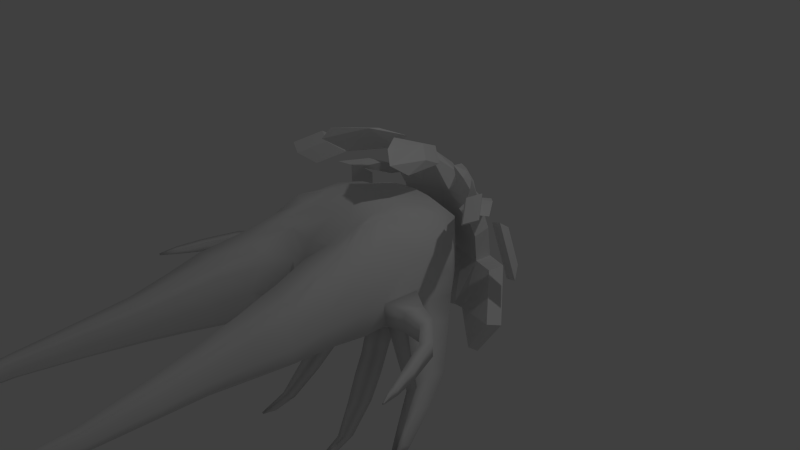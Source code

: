 # Source: Wisp.blend  (saved by Blender 2.75.0; exported with 4.5.12 LTS)
import bpy
from mathutils import Matrix  # noqa: F401  (used for matrix-valued properties, if any)

bpy.ops.wm.read_factory_settings(use_empty=True)
scene = bpy.context.scene
scene.name = 'Scene'

# ---- collections
col_collection_1 = bpy.data.collections.new('Collection 1'); scene.collection.children.link(col_collection_1)

# ---- materials (node trees are filled in below, after node groups)
mat_material = bpy.data.materials.new('Material')
mat_material.alpha_threshold = 0.0
mat_material.use_transparent_shadow = False
mat_material.roughness = 0.5
mat_material.line_color = (0.0, 0.0, 0.0, 1.0)

# ---- material node trees

# ---- world
world_world = bpy.data.worlds.new('World'); scene.world = world_world
world_world.color = (0.05088, 0.05088, 0.05088)
world_world.use_sun_shadow = False
world_world.sun_shadow_jitter_overblur = 0.0
world_world.cycles.sampling_method = 'MANUAL'
world_world.cycles.sample_map_resolution = 256

# ---- cameras
cam_camera = bpy.data.cameras.new('Camera')
cam_camera.clip_end = 100.0
cam_camera.lens = 35.0
cam_camera.sensor_width = 32.0
cam_camera.sensor_height = 18.0
cam_camera.ortho_scale = 7.314
cam_camera.dof.focus_distance = 0.0
cam_camera.dof.aperture_fstop = 128.0

# ---- lights
light_lamp = bpy.data.lights.new('Lamp', 'POINT')
light_lamp.transmission_factor = 0.0
light_lamp.cutoff_distance = 30.0
light_lamp.energy = 100.0
light_lamp.shadow_buffer_clip_start = 1.001
light_lamp.shadow_soft_size = 0.1
light_lamp.shadow_maximum_resolution = 0.006
light_lamp.use_absolute_resolution = True
light_lamp.cycles.use_multiple_importance_sampling = False

# ---- meshes
me_cube = bpy.data.meshes.new('Cube')
me_cube.from_pydata([(-0.5327, -0.2564, -0.7461), (-0.5327, 0.2564, -0.7622), (-0.2174, 0.7123, -0.68), (-0.3392, -1.0, -0.3811), (-0.2531, 0.7299, 0.6765), (-0.3333, -1.0, 0.6215), (-0.2149, 0.3333, -0.8497), (-1.0, -0.4032, -0.3097), (-1.074, -0.281, 0.03262), (-1.0, -0.4032, 0.3097), (-1.0, 0.4032, -0.3097), (-1.0, 0.4032, 0.0), (-1.0, 0.4032, 0.3097), (-0.195, 1.0, -0.5), (-0.2718, 1.0, 0.0), (-0.2729, 1.0, 0.3674), (-0.7249, 0.7433, -0.3097), (-0.7249, 0.7433, 0.0), (-0.7249, 0.7433, 0.195), (-0.151, -1.153, 0.2916), (-0.1452, -1.251, 0.03987), (-0.3358, -1.153, -0.2902), (-0.2149, -0.3333, -0.8225), (-0.2531, 0.3333, 0.7935), (-0.2531, -0.3333, 0.904), (-0.5651, -0.4032, 0.8484), (-0.6566, 0.4032, 0.6959), (-0.658, -1.003, 0.6963), (-0.6165, 0.6421, 0.5523), (-1.002, -1.025, -0.3019), (-0.5975, 0.6596, -0.5894), (-0.5327, -0.8842, -0.5397), (-1.002, -1.025, 0.0), (-1.0, -1.031, 0.3097), (-0.5191, -1.914, -0.4405), (-0.4156, -1.809, 0.452), (-0.9619, -2.032, -0.216), (-0.6605, -1.793, -0.4767), (-0.9684, -2.039, -0.03755), (-0.9657, -2.035, 0.1409), (-0.8445, -2.015, 0.4497), (-0.5703, -2.951, 0.2619), (-0.3595, -2.053, 0.3315), (-0.3785, -2.219, 0.0), (-0.4644, -2.066, -0.3315), (-0.622, -2.959, -0.2656), (-0.8735, -2.963, -0.1329), (-0.7106, -2.957, -0.287), (-0.8776, -2.968, -0.02743), (-0.8759, -2.965, 0.07803), (-0.8047, -2.95, 0.2606), (-0.521, -2.956, 0.1907), (-0.5228, -2.969, -0.005242), (-0.5807, -2.965, -0.2011), (-0.7472, -4.345, 0.1167), (-0.7796, -4.346, -0.132), (-0.8974, -4.332, -0.06944), (-0.8229, -4.338, -0.1421), (-0.8974, -4.335, -0.01971), (-0.8952, -4.334, 0.03002), (-0.8601, -4.329, 0.1161), (-0.7232, -4.353, 0.08313), (-0.7249, -4.362, -0.009246), (-0.7575, -4.354, -0.1016), (-0.6997, -5.401, 0.03228), (-0.7012, -5.442, -0.05563), (-0.7484, -5.442, -0.03315), (-0.719, -5.442, -0.05925), (-0.7478, -5.442, -0.01529), (-0.7472, -5.442, 0.002567), (-0.7451, -5.398, 0.03205), (-0.6785, -5.442, 0.02164), (-0.6778, -5.443, -0.01154), (-0.6915, -5.443, -0.04471), (-0.739, -4.981, 0.07521), (-0.7213, -4.986, 0.05238), (-0.7218, -4.991, -0.01039), (-0.7467, -4.985, -0.07317), (-0.7952, -4.973, -0.1007), (-0.8477, -4.966, -0.0513), (-0.8469, -4.968, -0.0175), (-0.8207, -4.966, 0.07478), (-0.8452, -4.967, 0.01629), (-0.7636, -4.98, -0.09383), (-0.6571, -3.587, 0.1893), (-0.6201, -3.595, 0.1369), (-0.6242, -3.611, -0.007244), (-0.6709, -3.604, -0.1514), (-0.7696, -3.588, -0.2145), (-0.8898, -3.589, -0.1012), (-0.834, -3.577, 0.1883), (-0.8897, -3.592, 0.05402), (-0.8922, -3.595, -0.02357), (-0.7027, -3.594, -0.1988), (-0.5072, -2.353, 0.3569), (-0.443, -2.49, 0.2611), (-0.9112, -2.486, 0.1095), (-0.8171, -2.467, 0.3551), (-0.4509, -2.585, -0.002621), (-0.5747, -2.416, -0.3531), (-0.6931, -2.347, -0.3819), (-0.908, -2.483, -0.1744), (-0.9133, -2.489, -0.03249), (-0.5225, -2.502, -0.2663), (-0.7142, -5.257, 0.05446), (-0.6995, -5.263, -0.01096), (-0.7579, -5.251, -0.07996), (-0.7788, -5.246, 0.05413), (-0.7975, -5.246, 0.009429), (-0.7327, -5.256, -0.07473), (-0.6999, -5.26, 0.03701), (-0.7191, -5.259, -0.05894), (-0.7993, -5.245, -0.04222), (-0.7986, -5.246, -0.0164), (-0.3418, -1.348, 0.5676), (-0.5692, -1.273, -0.526), (-0.9607, -1.463, -0.01877), (-0.9578, -1.459, -0.2628), (-0.9586, -1.46, 0.2253), (-0.2933, -1.69, 0.0), (-0.2681, -1.553, 0.3315), (-0.3895, -1.56, -0.3315), (-0.4316, -1.395, -0.4225), (-0.7287, -1.431, 0.573), (-0.3333, -0.6667, 0.7798), (-0.2615, -0.6667, -0.4825), (-0.6115, -0.703, 0.8645), (-1.0, -0.7171, -0.3027), (-0.5327, -0.5703, -0.6237), (-1.0, -0.7171, 0.3097), (-1.0, -0.7171, 0.0), (-0.4492, 0.3683, 0.7418), (-0.433, -0.2949, -0.7581), (-0.4353, 0.7016, 0.6572), (-0.5, 1.0, 0.0), (-0.5, 1.0, -0.4048), (-0.4709, 1.0, 0.2654), (-0.433, 0.2949, -0.7821), (-0.4492, -0.3683, 0.8729), (-0.4956, -1.001, 0.6898), (-0.4246, 0.686, -0.6347), (-0.4649, -0.9421, -0.4141), (-0.6395, -1.918, 0.4508), (-0.5903, -1.854, -0.4586), (-0.6913, -2.957, 0.2612), (-0.6669, -2.959, -0.2763), (-0.8052, -4.341, 0.1164), (-0.8015, -4.343, -0.1371), (-0.7246, -5.388, 0.04173), (-0.7101, -5.442, -0.05744), (-0.7795, -4.977, -0.09725), (-0.7805, -4.976, 0.075), (-0.7368, -3.592, -0.2067), (-0.7494, -3.589, 0.1888), (-0.6666, -2.417, 0.356), (-0.6342, -2.383, -0.3675), (-0.7454, -5.253, -0.07735), (-0.7468, -5.253, 0.0543), (-0.4969, -1.332, -0.4753), (-0.5368, -1.391, 0.5703), (-0.449, -0.6185, -0.5431), (-0.4724, -0.6848, 0.7896), (-0.7056, -5.466, 0.02022), (-0.711, -5.472, -0.03893), (-0.5992, -5.738, -0.01341), (-1.62, -1.239, -1.558), (-1.62, -1.097, -1.562), (-1.75, -1.28, -1.436), (-1.75, -1.056, -1.436), (-1.15, -0.4832, -0.535), (-1.301, -0.5626, -0.7604), (-1.45, -0.6444, -0.9857), (-1.6, -0.9614, -1.211), (-1.403, -0.906, -1.395), (-1.185, -0.5609, -1.233), (-0.9678, -0.4587, -1.071), (-0.7502, -0.3576, -0.9084), (-1.403, -0.6332, -1.402), (-1.185, -0.2693, -1.242), (-0.9678, -0.09407, -1.082), (-0.7502, 0.08118, -0.9221), (-1.6, -0.5557, -1.211), (-1.45, -0.1861, -0.9857), (-1.3, 0.01031, -0.7604), (-1.15, 0.2068, -0.535), (-2.209, -1.835, -0.165), (-2.209, -1.835, -0.1414), (-2.201, -1.855, -0.1645), (-2.201, -1.855, -0.1414), (-1.334, -0.4213, -0.01865), (-1.556, -0.497, -0.03731), (-1.88, -0.813, -0.05735), (-2.164, -1.606, -0.1077), (-2.101, -1.646, -0.1192), (-1.801, -0.9531, -0.06706), (-1.58, -0.7163, -0.03731), (-1.277, -0.6761, -0.01865), (-1.26, -0.4213, -0.2906), (-1.556, -0.497, -0.2715), (-1.88, -0.8128, -0.251), (-2.164, -1.606, -0.1995), (-1.277, -0.676, -0.2845), (-1.58, -0.7164, -0.2662), (-1.801, -0.9535, -0.2371), (-2.101, -1.646, -0.1862), (-2.064, -1.27, -0.08252), (-1.966, -1.328, -0.09314), (-2.064, -1.27, -0.2253), (-1.966, -1.328, -0.2117), (-0.24, 0.8879, 0.5337), (-0.2266, -1.076, 0.4429), (-0.8482, 0.4032, 0.4757), (-0.7825, -0.4032, 0.619), (-0.622, 0.8433, 0.473), (-0.9051, -2.025, 0.2953), (-0.829, -1.017, 0.503), (-0.3876, -1.931, 0.3917), (-0.8403, -2.958, 0.1693), (-0.5457, -2.953, 0.2263), (-0.8777, -4.331, 0.07305), (-0.7352, -4.349, 0.09992), (-0.7462, -5.42, 0.01731), (-0.6891, -5.422, 0.02696), (-0.833, -4.967, 0.04554), (-0.7301, -4.984, 0.0638), (-0.8619, -3.585, 0.1212), (-0.6386, -3.591, 0.1631), (-0.8641, -2.476, 0.2323), (-0.4751, -2.421, 0.309), (-0.7881, -5.246, 0.03178), (-0.7071, -5.258, 0.04574), (-0.8436, -1.446, 0.3991), (-0.305, -1.45, 0.4495), (-0.8058, -0.7101, 0.5871), (-0.7151, -5.427, 0.03098), (-0.443, 0.87, 0.4801), (-0.5327, 2.98e-07, -0.7541), (-0.2149, 1.192e-07, -0.8361), (-1.0, 2.086e-07, -0.2589), (-1.0, 2.086e-07, 0.05076), (-1.0, 2.384e-07, 0.3604), (-0.2531, -1.192e-07, 0.8895), (-0.6566, 2.384e-07, 0.8057), (-0.4492, 5.96e-08, 0.8451), (-0.433, 2.384e-07, -0.7701), (-1.62, -1.168, -1.56), (-1.75, -1.168, -1.386), (-1.15, -0.1382, -0.4843), (-1.3, -0.2762, -0.7096), (-1.45, -0.4153, -0.935), (-1.6, -0.7586, -1.16), (-0.7502, -0.1382, -0.9153), (-0.9678, -0.2764, -1.076), (-1.185, -0.4151, -1.238), (-1.403, -0.7696, -1.399), (-0.8482, 2.384e-07, 0.5592), (-0.3508, -1.047, -0.3023), (-0.7627, -0.275, -0.5293), (-0.7627, 0.4063, -0.5376), (0.02835, 0.9501, -0.5928), (-0.2235, 0.9501, -0.5928), (-0.7635, -0.9211, -0.418), (-0.6638, 0.7053, -0.4478), (-0.8096, -1.911, -0.3411), (-0.4803, -1.992, -0.3816), (-0.7901, -2.995, -0.1997), (-0.5935, -2.997, -0.2237), (-0.8608, -4.417, -0.0918), (-0.7664, -4.432, -0.1031), (-0.7302, -5.561, -0.03008), (-0.6917, -5.562, -0.03414), (-0.7525, -5.086, -0.06862), (-0.8209, -5.073, -0.06094), (-0.6819, -3.656, -0.1634), (-0.8292, -3.645, -0.1458), (-0.7988, -2.431, -0.2704), (-0.539, -2.477, -0.3027), (-0.7223, -5.37, -0.05138), (-0.7766, -5.361, -0.04551), (-0.3963, -1.462, -0.3723), (-0.7601, -1.346, -0.3908), (-0.7627, -0.5995, -0.4621), (-0.7063, -5.577, -0.03211), (-0.49, 0.9364, -0.5203), (-1.714, -1.237, -1.53), (-1.714, -1.048, -1.533), (-0.953, 0.2142, -0.7367), (-1.143, 0.02205, -0.9357), (-1.333, -0.1701, -1.135), (-1.524, -0.5492, -1.334), (-0.953, -0.3687, -0.7295), (-1.143, -0.4621, -0.9297), (-1.334, -0.5573, -1.13), (-1.524, -0.8997, -1.33), (-1.714, -1.142, -1.505), (-0.5996, -1.507, -2.081), (-0.6374, -1.494, -2.082), (-0.6374, -1.326, -2.128), (-0.5996, -1.302, -2.133), (-0.4919, -0.4643, -1.077), (-0.5509, -0.6337, -1.297), (-0.6107, -0.8352, -1.591), (-0.6386, -1.133, -1.948), (-0.5539, -1.165, -1.958), (-0.45, -0.8916, -1.623), (-0.3657, -0.6867, -1.333), (-0.294, -0.51, -1.129), (-0.4877, -0.2118, -1.072), (-0.5508, -0.4091, -1.365), (-0.6101, -0.6346, -1.648), (-0.6467, -0.9962, -1.994), (-0.2897, -0.2237, -1.131), (-0.3657, -0.4328, -1.401), (-0.4307, -0.6617, -1.67), (-0.526, -1.029, -2.016), (0.5327, -0.2564, -0.7461), (0.5327, 0.2564, -0.7622), (0.0, 0.7123, -0.68), (0.2174, 0.7123, -0.68), (0.0, -1.0, -0.43), (0.3392, -1.0, -0.3811), (0.0, 0.7299, 0.6975), (0.2531, 0.7299, 0.6765), (0.0, -1.0, 0.5603), (0.3333, -1.0, 0.6215), (0.2149, 0.3333, -0.8497), (1.0, -0.4032, -0.3097), (1.074, -0.281, 0.03262), (1.0, -0.4032, 0.3097), (1.0, 0.4032, -0.3097), (1.0, 0.4032, 0.0), (1.0, 0.4032, 0.3097), (0.0, 1.0, -0.5), (0.0, 1.0, 0.0), (0.0, 1.0, 0.4316), (0.195, 1.0, -0.5), (0.2718, 1.0, 0.0), (0.2729, 1.0, 0.3674), (0.7249, 0.7433, -0.3097), (0.7249, 0.7433, 0.0), (0.7249, 0.7433, 0.195), (0.0, -1.153, 0.3186), (0.0, -1.247, 0.0), (0.0, -1.153, -0.3311), (0.151, -1.153, 0.2916), (0.1452, -1.251, 0.03987), (0.3358, -1.153, -0.2902), (0.2149, -0.3333, -0.8225), (0.0, 0.3333, -0.7428), (0.0, -0.3333, -0.7428), (0.0, 0.3333, 0.7935), (0.0, -0.3333, 0.9531), (0.2531, 0.3333, 0.7935), (0.2531, -0.3333, 0.904), (0.5651, -0.4032, 0.8484), (0.6566, 0.4032, 0.6959), (0.658, -1.003, 0.6963), (0.6165, 0.6421, 0.5523), (1.002, -1.025, -0.3019), (0.5975, 0.6596, -0.5894), (0.5327, -0.8842, -0.5397), (1.002, -1.025, 0.0), (1.0, -1.031, 0.3097), (0.5191, -1.914, -0.4405), (0.4156, -1.809, 0.452), (0.9619, -2.032, -0.216), (0.6605, -1.793, -0.4767), (0.9684, -2.039, -0.03755), (0.9657, -2.035, 0.1409), (0.8445, -2.015, 0.4497), (0.5703, -2.951, 0.2619), (0.3595, -2.053, 0.3315), (0.3785, -2.219, 0.0), (0.4644, -2.066, -0.3315), (0.622, -2.959, -0.2656), (0.8735, -2.963, -0.1329), (0.7106, -2.957, -0.287), (0.8776, -2.968, -0.02743), (0.8759, -2.965, 0.07803), (0.8047, -2.95, 0.2606), (0.521, -2.956, 0.1907), (0.5228, -2.969, -0.005242), (0.5807, -2.965, -0.2011), (0.7472, -4.345, 0.1167), (0.7796, -4.346, -0.132), (0.8974, -4.332, -0.06944), (0.8229, -4.338, -0.1421), (0.8974, -4.335, -0.01971), (0.8952, -4.334, 0.03002), (0.8601, -4.329, 0.1161), (0.7232, -4.353, 0.08313), (0.7249, -4.362, -0.009246), (0.7575, -4.354, -0.1016), (0.6997, -5.401, 0.03228), (0.7012, -5.442, -0.05563), (0.7484, -5.442, -0.03315), (0.719, -5.442, -0.05925), (0.7478, -5.442, -0.01529), (0.7472, -5.442, 0.002567), (0.7451, -5.398, 0.03205), (0.6785, -5.442, 0.02164), (0.6778, -5.443, -0.01154), (0.6915, -5.443, -0.04471), (0.739, -4.981, 0.07521), (0.7213, -4.986, 0.05238), (0.7218, -4.991, -0.01039), (0.7467, -4.985, -0.07317), (0.7952, -4.973, -0.1007), (0.8477, -4.966, -0.0513), (0.8469, -4.968, -0.0175), (0.8207, -4.966, 0.07478), (0.8452, -4.967, 0.01629), (0.7636, -4.98, -0.09383), (0.6571, -3.587, 0.1893), (0.6201, -3.595, 0.1369), (0.6242, -3.611, -0.007244), (0.6709, -3.604, -0.1514), (0.7696, -3.588, -0.2145), (0.8898, -3.589, -0.1012), (0.834, -3.577, 0.1883), (0.8897, -3.592, 0.05402), (0.8922, -3.595, -0.02357), (0.7027, -3.594, -0.1988), (0.5072, -2.353, 0.3569), (0.443, -2.49, 0.2611), (0.9112, -2.486, 0.1095), (0.8171, -2.467, 0.3551), (0.4509, -2.585, -0.002621), (0.5747, -2.416, -0.3531), (0.6931, -2.347, -0.3819), (0.908, -2.483, -0.1744), (0.9133, -2.489, -0.03249), (0.5225, -2.502, -0.2663), (0.7142, -5.257, 0.05446), (0.6995, -5.263, -0.01096), (0.7579, -5.251, -0.07996), (0.7788, -5.246, 0.05413), (0.7975, -5.246, 0.009429), (0.7327, -5.256, -0.07473), (0.6999, -5.26, 0.03701), (0.7191, -5.259, -0.05894), (0.7993, -5.245, -0.04222), (0.7986, -5.246, -0.0164), (0.3418, -1.348, 0.5676), (0.5692, -1.273, -0.526), (0.9607, -1.463, -0.01877), (0.9578, -1.459, -0.2628), (0.9586, -1.46, 0.2253), (0.2933, -1.69, 0.0), (0.2681, -1.553, 0.3315), (0.3895, -1.56, -0.3315), (0.4316, -1.395, -0.4225), (0.7287, -1.431, 0.573), (0.0, -0.6667, 0.7534), (0.3333, -0.6667, 0.7798), (0.0, -0.6667, -0.5705), (0.2615, -0.6667, -0.4825), (0.6115, -0.703, 0.8645), (1.0, -0.7171, -0.3027), (0.5327, -0.5703, -0.6237), (1.0, -0.7171, 0.3097), (1.0, -0.7171, 0.0), (0.4492, 0.3683, 0.7418), (0.433, -0.2949, -0.7581), (0.4353, 0.7016, 0.6572), (0.5, 1.0, 0.0), (0.5, 1.0, -0.4048), (0.4709, 1.0, 0.2654), (0.433, 0.2949, -0.7821), (0.4492, -0.3683, 0.8729), (0.4956, -1.001, 0.6898), (0.4246, 0.686, -0.6347), (0.4649, -0.9421, -0.4141), (0.6395, -1.918, 0.4508), (0.5903, -1.854, -0.4586), (0.6913, -2.957, 0.2612), (0.6669, -2.959, -0.2763), (0.8052, -4.341, 0.1164), (0.8015, -4.343, -0.1371), (0.7246, -5.388, 0.04173), (0.7101, -5.442, -0.05744), (0.7795, -4.977, -0.09725), (0.7805, -4.976, 0.075), (0.7368, -3.592, -0.2067), (0.7494, -3.589, 0.1888), (0.6666, -2.417, 0.356), (0.6342, -2.383, -0.3675), (0.7454, -5.253, -0.07735), (0.7468, -5.253, 0.0543), (0.4969, -1.332, -0.4753), (0.5368, -1.391, 0.5703), (0.449, -0.6185, -0.5431), (0.4724, -0.6848, 0.7896), (0.7056, -5.466, 0.02022), (0.711, -5.472, -0.03893), (0.5992, -5.738, -0.01341), (1.62, -1.239, -1.558), (1.62, -1.097, -1.562), (1.75, -1.28, -1.436), (1.75, -1.056, -1.436), (1.15, -0.4832, -0.535), (1.301, -0.5626, -0.7604), (1.45, -0.6444, -0.9857), (1.6, -0.9614, -1.211), (1.403, -0.906, -1.395), (1.185, -0.5609, -1.233), (0.9678, -0.4587, -1.071), (0.7502, -0.3576, -0.9084), (1.403, -0.6332, -1.402), (1.185, -0.2693, -1.242), (0.9678, -0.09407, -1.082), (0.7502, 0.08118, -0.9221), (1.6, -0.5557, -1.211), (1.45, -0.1861, -0.9857), (1.3, 0.01031, -0.7604), (1.15, 0.2068, -0.535), (2.209, -1.835, -0.165), (2.209, -1.835, -0.1414), (2.201, -1.855, -0.1645), (2.201, -1.855, -0.1414), (1.334, -0.4213, -0.01865), (1.556, -0.497, -0.03731), (1.88, -0.813, -0.05735), (2.164, -1.606, -0.1077), (2.101, -1.646, -0.1192), (1.801, -0.9531, -0.06706), (1.58, -0.7163, -0.03731), (1.277, -0.6761, -0.01865), (1.26, -0.4213, -0.2906), (1.556, -0.497, -0.2715), (1.88, -0.8128, -0.251), (2.164, -1.606, -0.1995), (1.277, -0.676, -0.2845), (1.58, -0.7164, -0.2662), (1.801, -0.9535, -0.2371), (2.101, -1.646, -0.1862), (2.064, -1.27, -0.08252), (1.966, -1.328, -0.09314), (2.064, -1.27, -0.2253), (1.966, -1.328, -0.2117), (0.0, 0.8778, 0.555), (0.24, 0.8879, 0.5337), (0.0, -1.076, 0.4007), (0.2266, -1.076, 0.4429), (0.8482, 0.4032, 0.4757), (0.7825, -0.4032, 0.619), (0.622, 0.8433, 0.473), (0.9051, -2.025, 0.2953), (0.829, -1.017, 0.503), (0.3876, -1.931, 0.3917), (0.8403, -2.958, 0.1693), (0.5457, -2.953, 0.2263), (0.8777, -4.331, 0.07305), (0.7352, -4.349, 0.09992), (0.7462, -5.42, 0.01731), (0.6891, -5.422, 0.02696), (0.833, -4.967, 0.04554), (0.7301, -4.984, 0.0638), (0.8619, -3.585, 0.1212), (0.6386, -3.591, 0.1631), (0.8641, -2.476, 0.2323), (0.4751, -2.421, 0.309), (0.7881, -5.246, 0.03178), (0.7071, -5.258, 0.04574), (0.8436, -1.446, 0.3991), (0.305, -1.45, 0.4495), (0.8058, -0.7101, 0.5871), (0.7151, -5.427, 0.03098), (0.443, 0.87, 0.4801), (0.5327, 2.98e-07, -0.7541), (0.0, 1.192e-07, -0.7428), (0.2149, 1.192e-07, -0.8361), (1.0, 2.086e-07, -0.2589), (1.0, 2.086e-07, 0.05076), (1.0, 2.384e-07, 0.3604), (0.0, -2.384e-07, 0.914), (0.2531, -1.192e-07, 0.8895), (0.6566, 2.384e-07, 0.8057), (0.4492, 5.96e-08, 0.8451), (0.433, 2.384e-07, -0.7701), (1.62, -1.168, -1.56), (1.75, -1.168, -1.386), (1.15, -0.1382, -0.4843), (1.3, -0.2762, -0.7096), (1.45, -0.4153, -0.935), (1.6, -0.7586, -1.16), (0.7502, -0.1382, -0.9153), (0.9678, -0.2764, -1.076), (1.185, -0.4151, -1.238), (1.403, -0.7696, -1.399), (0.8482, 2.384e-07, 0.5592), (0.0, -1.047, -0.376), (0.3508, -1.047, -0.3023), (0.7627, -0.275, -0.5293), (0.7627, 0.4063, -0.5376), (-0.02835, 0.9501, -0.5928), (0.2235, 0.9501, -0.5928), (0.7635, -0.9211, -0.418), (0.6638, 0.7053, -0.4478), (0.8096, -1.911, -0.3411), (0.4803, -1.992, -0.3816), (0.7901, -2.995, -0.1997), (0.5935, -2.997, -0.2237), (0.8608, -4.417, -0.0918), (0.7664, -4.432, -0.1031), (0.7302, -5.561, -0.03008), (0.6917, -5.562, -0.03414), (0.7525, -5.086, -0.06862), (0.8209, -5.073, -0.06094), (0.6819, -3.656, -0.1634), (0.8292, -3.645, -0.1458), (0.7988, -2.431, -0.2704), (0.539, -2.477, -0.3027), (0.7223, -5.37, -0.05138), (0.7766, -5.361, -0.04551), (0.3963, -1.462, -0.3723), (0.7601, -1.346, -0.3908), (0.7627, -0.5995, -0.4621), (0.7063, -5.577, -0.03211), (0.49, 0.9364, -0.5203), (1.714, -1.237, -1.53), (1.714, -1.048, -1.533), (0.953, 0.2142, -0.7367), (1.143, 0.02205, -0.9357), (1.333, -0.1701, -1.135), (1.524, -0.5492, -1.334), (0.953, -0.3687, -0.7295), (1.143, -0.4621, -0.9297), (1.334, -0.5573, -1.13), (1.524, -0.8997, -1.33), (1.714, -1.142, -1.505), (0.5996, -1.507, -2.081), (0.6374, -1.494, -2.082), (0.6374, -1.326, -2.128), (0.5996, -1.302, -2.133), (0.4919, -0.4643, -1.077), (0.5509, -0.6337, -1.297), (0.6107, -0.8352, -1.591), (0.6386, -1.133, -1.948), (0.5539, -1.165, -1.958), (0.45, -0.8916, -1.623), (0.3657, -0.6867, -1.333), (0.294, -0.51, -1.129), (0.4877, -0.2118, -1.072), (0.5508, -0.4091, -1.365), (0.6101, -0.6346, -1.648), (0.6467, -0.9962, -1.994), (0.2897, -0.2237, -1.131), (0.3657, -0.4328, -1.401), (0.4307, -0.6617, -1.67), (0.526, -1.029, -2.016)], [], [(259, 317, 2, 260), (542, 323, 5, 210), (453, 124, 5, 323), (455, 319, 3, 125), (317, 348, 6, 2), (591, 343, 21, 256), (343, 342, 20, 21), (342, 341, 19, 20), (136, 134, 17, 18), (134, 135, 16, 17), (540, 334, 15, 209), (334, 333, 14, 15), (333, 332, 13, 14), (18, 17, 11, 12), (17, 16, 10, 11), (293, 172, 167, 284), (238, 239, 11, 10), (239, 240, 12, 11), (570, 349, 22, 237), (321, 4, 23, 350), (575, 241, 24, 351), (255, 212, 25, 242), (244, 137, 6, 237), (281, 128, 31, 261), (243, 138, 24, 241), (211, 26, 28, 213), (283, 135, 13, 260), (133, 131, 23, 4), (235, 133, 4, 209), (140, 137, 1, 30), (262, 258, 10, 16), (161, 126, 27, 139), (232, 114, 35, 216), (130, 127, 29, 32), (121, 119, 43, 44), (129, 130, 32, 33), (119, 120, 42, 43), (116, 117, 36, 38), (228, 94, 41, 218), (280, 115, 37, 263), (118, 116, 38, 39), (160, 125, 3, 141), (279, 121, 44, 264), (159, 123, 40, 142), (158, 122, 34, 143), (233, 129, 33, 215), (231, 118, 39, 214), (227, 96, 49, 217), (98, 95, 51, 52), (155, 99, 45, 145), (102, 101, 46, 48), (103, 98, 52, 53), (96, 102, 48, 49), (276, 103, 53, 266), (275, 100, 47, 265), (154, 97, 50, 144), (226, 84, 54, 220), (87, 86, 62, 63), (274, 88, 57, 267), (86, 85, 61, 62), (153, 90, 60, 146), (225, 91, 59, 219), (92, 89, 56, 58), (152, 93, 55, 147), (91, 92, 58, 59), (273, 87, 63, 268), (230, 104, 64, 222), (111, 105, 72, 73), (278, 106, 67, 269), (113, 112, 66, 68), (157, 107, 70, 148), (229, 108, 69, 221), (108, 113, 68, 69), (156, 109, 65, 149), (277, 111, 73, 270), (105, 110, 71, 72), (62, 61, 75, 76), (268, 63, 77, 271), (147, 55, 83, 150), (59, 58, 80, 82), (219, 59, 82, 223), (146, 60, 81, 151), (58, 56, 79, 80), (267, 57, 78, 272), (63, 62, 76, 77), (220, 54, 74, 224), (266, 53, 87, 273), (49, 48, 92, 91), (145, 45, 93, 152), (48, 46, 89, 92), (217, 49, 91, 225), (144, 50, 90, 153), (52, 51, 85, 86), (265, 47, 88, 274), (53, 52, 86, 87), (218, 41, 84, 226), (142, 40, 97, 154), (263, 37, 100, 275), (264, 44, 103, 276), (39, 38, 102, 96), (44, 43, 98, 103), (38, 36, 101, 102), (143, 34, 99, 155), (43, 42, 95, 98), (214, 39, 96, 227), (216, 35, 94, 228), (76, 75, 110, 105), (271, 77, 111, 277), (150, 83, 109, 156), (82, 80, 113, 108), (223, 82, 108, 229), (151, 81, 107, 157), (80, 79, 112, 113), (272, 78, 106, 278), (77, 76, 105, 111), (224, 74, 104, 230), (215, 33, 118, 231), (141, 3, 122, 158), (139, 27, 123, 159), (256, 21, 121, 279), (33, 32, 116, 118), (261, 31, 115, 280), (32, 29, 117, 116), (20, 19, 120, 119), (21, 20, 119, 121), (210, 5, 114, 232), (212, 9, 129, 233), (132, 22, 125, 160), (9, 8, 130, 129), (193, 192, 186, 188), (138, 25, 126, 161), (257, 0, 128, 281), (349, 455, 125, 22), (351, 24, 124, 453), (164, 68, 66, 163), (234, 221, 69, 162), (162, 69, 68, 164), (71, 162, 164, 72), (270, 282, 149, 65), (282, 269, 67, 149), (222, 234, 162, 71), (72, 164, 163, 73), (24, 138, 161, 124), (0, 132, 160, 128), (5, 139, 159, 114), (31, 141, 158, 115), (74, 151, 157, 104), (78, 150, 156, 106), (37, 143, 155, 100), (35, 142, 154, 94), (41, 144, 153, 84), (47, 145, 152, 88), (54, 146, 151, 74), (57, 147, 150, 78), (106, 156, 149, 67), (104, 157, 148, 64), (88, 152, 147, 57), (84, 153, 146, 54), (94, 154, 144, 41), (100, 155, 145, 47), (115, 158, 143, 37), (114, 159, 142, 35), (128, 160, 141, 31), (124, 161, 139, 5), (2, 6, 137, 140), (213, 28, 133, 235), (28, 26, 131, 133), (262, 16, 135, 283), (242, 25, 138, 243), (236, 1, 137, 244), (14, 13, 135, 134), (15, 14, 134, 136), (294, 246, 168, 285), (254, 173, 165, 245), (289, 177, 166, 285), (250, 181, 168, 246), (238, 10, 184, 247), (247, 184, 183, 248), (248, 183, 182, 249), (249, 182, 181, 250), (258, 1, 180, 286), (286, 180, 179, 287), (287, 179, 178, 288), (288, 178, 177, 289), (236, 0, 176, 251), (251, 176, 175, 252), (252, 175, 174, 253), (253, 174, 173, 254), (257, 7, 169, 290), (290, 169, 170, 291), (291, 170, 171, 292), (292, 171, 172, 293), (186, 185, 187, 188), (192, 200, 185, 186), (200, 204, 187, 185), (204, 193, 188, 187), (127, 130, 196, 201), (201, 196, 195, 202), (202, 195, 194, 203), (208, 206, 193, 204), (7, 127, 201, 197), (197, 201, 202, 198), (198, 202, 203, 199), (207, 208, 204, 200), (8, 7, 197, 189), (189, 197, 198, 190), (190, 198, 199, 191), (205, 207, 200, 192), (130, 8, 189, 196), (196, 189, 190, 195), (195, 190, 191, 194), (206, 205, 192, 193), (194, 191, 205, 206), (191, 199, 207, 205), (199, 203, 208, 207), (203, 194, 206, 208), (18, 213, 235, 136), (64, 148, 234, 222), (148, 70, 221, 234), (25, 212, 233, 126), (19, 210, 232, 120), (27, 215, 231, 123), (75, 224, 230, 110), (81, 223, 229, 107), (42, 216, 228, 95), (40, 214, 227, 97), (51, 218, 226, 85), (50, 217, 225, 90), (61, 220, 224, 75), (60, 219, 223, 81), (107, 229, 221, 70), (110, 230, 222, 71), (90, 225, 219, 60), (85, 226, 220, 61), (97, 227, 217, 50), (123, 231, 214, 40), (126, 233, 215, 27), (95, 228, 218, 51), (120, 232, 216, 42), (136, 235, 209, 15), (12, 211, 213, 18), (240, 9, 212, 255), (321, 540, 209, 4), (341, 542, 210, 19), (12, 240, 255, 211), (178, 253, 254, 177), (179, 252, 253, 178), (180, 251, 252, 179), (1, 236, 251, 180), (171, 249, 250, 172), (170, 248, 249, 171), (169, 247, 248, 170), (7, 238, 247, 169), (172, 250, 246, 167), (177, 254, 245, 166), (284, 167, 246, 294), (0, 236, 244, 132), (26, 242, 243, 131), (131, 243, 241, 23), (303, 302, 296, 295), (211, 255, 242, 26), (350, 23, 241, 575), (348, 570, 237, 6), (8, 9, 240, 239), (7, 8, 239, 238), (165, 284, 294, 245), (174, 292, 293, 173), (175, 291, 292, 174), (176, 290, 291, 175), (0, 257, 290, 176), (182, 288, 289, 181), (183, 287, 288, 182), (184, 286, 287, 183), (10, 258, 286, 184), (181, 289, 285, 168), (245, 294, 285, 166), (30, 262, 283, 140), (163, 66, 269, 282), (73, 163, 282, 270), (7, 257, 281, 127), (29, 261, 280, 117), (3, 256, 279, 122), (79, 272, 278, 112), (83, 271, 277, 109), (34, 264, 276, 99), (36, 263, 275, 101), (46, 265, 274, 89), (45, 266, 273, 93), (56, 267, 272, 79), (55, 268, 271, 83), (109, 277, 270, 65), (112, 278, 269, 66), (93, 273, 268, 55), (89, 274, 267, 56), (101, 275, 265, 46), (99, 276, 266, 45), (122, 279, 264, 34), (117, 280, 263, 36), (30, 1, 258, 262), (140, 283, 260, 2), (127, 281, 261, 29), (173, 293, 284, 165), (319, 591, 256, 3), (332, 259, 260, 13), (296, 297, 298, 295), (302, 310, 297, 296), (310, 314, 298, 297), (314, 303, 295, 298), (237, 22, 306, 311), (311, 306, 305, 312), (312, 305, 304, 313), (313, 304, 303, 314), (244, 237, 311, 307), (307, 311, 312, 308), (308, 312, 313, 309), (309, 313, 314, 310), (132, 244, 307, 299), (299, 307, 308, 300), (300, 308, 309, 301), (301, 309, 310, 302), (22, 132, 299, 306), (306, 299, 300, 305), (305, 300, 301, 304), (304, 301, 302, 303), (595, 596, 318, 317), (542, 543, 324, 323), (453, 323, 324, 454), (455, 456, 320, 319), (317, 318, 325, 348), (591, 592, 346, 343), (343, 346, 345, 342), (342, 345, 344, 341), (467, 340, 339, 465), (465, 339, 338, 466), (540, 541, 337, 334), (334, 337, 336, 333), (333, 336, 335, 332), (340, 331, 330, 339), (339, 330, 329, 338), (629, 620, 498, 503), (572, 329, 330, 573), (573, 330, 331, 574), (570, 571, 347, 349), (321, 350, 352, 322), (575, 351, 353, 576), (590, 577, 354, 545), (579, 571, 325, 468), (617, 597, 360, 459), (578, 576, 353, 469), (544, 546, 357, 355), (619, 596, 335, 466), (464, 322, 352, 462), (568, 541, 322, 464), (471, 359, 316, 468), (598, 338, 329, 594), (492, 470, 356, 457), (565, 549, 364, 443), (461, 361, 358, 458), (450, 373, 372, 448), (460, 362, 361, 461), (448, 372, 371, 449), (445, 367, 365, 446), (561, 551, 370, 423), (616, 599, 366, 444), (447, 368, 367, 445), (491, 472, 320, 456), (615, 600, 373, 450), (490, 473, 369, 452), (489, 474, 363, 451), (566, 548, 362, 460), (564, 547, 368, 447), (560, 550, 378, 425), (427, 381, 380, 424), (486, 476, 374, 428), (431, 377, 375, 430), (432, 382, 381, 427), (425, 378, 377, 431), (612, 602, 382, 432), (611, 601, 376, 429), (485, 475, 379, 426), (559, 553, 383, 413), (416, 392, 391, 415), (610, 603, 386, 417), (415, 391, 390, 414), (484, 477, 389, 419), (558, 552, 388, 420), (421, 387, 385, 418), (483, 478, 384, 422), (420, 388, 387, 421), (609, 604, 392, 416), (563, 555, 393, 433), (440, 402, 401, 434), (614, 605, 396, 435), (442, 397, 395, 441), (488, 479, 399, 436), (562, 554, 398, 437), (437, 398, 397, 442), (487, 480, 394, 438), (613, 606, 402, 440), (434, 401, 400, 439), (391, 405, 404, 390), (604, 607, 406, 392), (478, 481, 412, 384), (388, 411, 409, 387), (552, 556, 411, 388), (477, 482, 410, 389), (387, 409, 408, 385), (603, 608, 407, 386), (392, 406, 405, 391), (553, 557, 403, 383), (602, 609, 416, 382), (378, 420, 421, 377), (476, 483, 422, 374), (377, 421, 418, 375), (550, 558, 420, 378), (475, 484, 419, 379), (381, 415, 414, 380), (601, 610, 417, 376), (382, 416, 415, 381), (551, 559, 413, 370), (473, 485, 426, 369), (599, 611, 429, 366), (600, 612, 432, 373), (368, 425, 431, 367), (373, 432, 427, 372), (367, 431, 430, 365), (474, 486, 428, 363), (372, 427, 424, 371), (547, 560, 425, 368), (549, 561, 423, 364), (405, 434, 439, 404), (607, 613, 440, 406), (481, 487, 438, 412), (411, 437, 442, 409), (556, 562, 437, 411), (482, 488, 436, 410), (409, 442, 441, 408), (608, 614, 435, 407), (406, 440, 434, 405), (557, 563, 433, 403), (548, 564, 447, 362), (472, 489, 451, 320), (470, 490, 452, 356), (592, 615, 450, 346), (362, 447, 445, 361), (597, 616, 444, 360), (361, 445, 446, 358), (345, 448, 449, 344), (346, 450, 448, 345), (543, 565, 443, 324), (545, 566, 460, 328), (463, 491, 456, 347), (328, 460, 461, 327), (524, 519, 517, 523), (469, 492, 457, 354), (593, 617, 459, 315), (349, 347, 456, 455), (351, 453, 454, 353), (495, 494, 395, 397), (567, 493, 398, 554), (493, 495, 397, 398), (400, 401, 495, 493), (606, 394, 480, 618), (618, 480, 396, 605), (555, 400, 493, 567), (401, 402, 494, 495), (353, 454, 492, 469), (315, 459, 491, 463), (324, 443, 490, 470), (360, 444, 489, 472), (403, 433, 488, 482), (407, 435, 487, 481), (366, 429, 486, 474), (364, 423, 485, 473), (370, 413, 484, 475), (376, 417, 483, 476), (383, 403, 482, 477), (386, 407, 481, 478), (435, 396, 480, 487), (433, 393, 479, 488), (417, 386, 478, 483), (413, 383, 477, 484), (423, 370, 475, 485), (429, 376, 476, 486), (444, 366, 474, 489), (443, 364, 473, 490), (459, 360, 472, 491), (454, 324, 470, 492), (318, 471, 468, 325), (546, 568, 464, 357), (357, 464, 462, 355), (598, 619, 466, 338), (577, 578, 469, 354), (569, 579, 468, 316), (336, 465, 466, 335), (337, 467, 465, 336), (630, 621, 499, 581), (589, 580, 496, 504), (625, 621, 497, 508), (585, 581, 499, 512), (572, 582, 515, 329), (582, 583, 514, 515), (583, 584, 513, 514), (584, 585, 512, 513), (594, 622, 511, 316), (622, 623, 510, 511), (623, 624, 509, 510), (624, 625, 508, 509), (569, 586, 507, 315), (586, 587, 506, 507), (587, 588, 505, 506), (588, 589, 504, 505), (593, 626, 500, 326), (626, 627, 501, 500), (627, 628, 502, 501), (628, 629, 503, 502), (517, 519, 518, 516), (523, 517, 516, 531), (531, 516, 518, 535), (535, 518, 519, 524), (458, 532, 527, 461), (532, 533, 526, 527), (533, 534, 525, 526), (539, 535, 524, 537), (326, 528, 532, 458), (528, 529, 533, 532), (529, 530, 534, 533), (538, 531, 535, 539), (327, 520, 528, 326), (520, 521, 529, 528), (521, 522, 530, 529), (536, 523, 531, 538), (461, 527, 520, 327), (527, 526, 521, 520), (526, 525, 522, 521), (537, 524, 523, 536), (525, 537, 536, 522), (522, 536, 538, 530), (530, 538, 539, 534), (534, 539, 537, 525), (340, 467, 568, 546), (393, 555, 567, 479), (479, 567, 554, 399), (354, 457, 566, 545), (344, 449, 565, 543), (356, 452, 564, 548), (404, 439, 563, 557), (410, 436, 562, 556), (371, 424, 561, 549), (369, 426, 560, 547), (380, 414, 559, 551), (379, 419, 558, 550), (390, 404, 557, 553), (389, 410, 556, 552), (436, 399, 554, 562), (439, 400, 555, 563), (419, 389, 552, 558), (414, 390, 553, 559), (426, 379, 550, 560), (452, 369, 547, 564), (457, 356, 548, 566), (424, 380, 551, 561), (449, 371, 549, 565), (467, 337, 541, 568), (331, 340, 546, 544), (574, 590, 545, 328), (321, 322, 541, 540), (341, 344, 543, 542), (331, 544, 590, 574), (509, 508, 589, 588), (510, 509, 588, 587), (511, 510, 587, 586), (316, 511, 586, 569), (502, 503, 585, 584), (501, 502, 584, 583), (500, 501, 583, 582), (326, 500, 582, 572), (503, 498, 581, 585), (508, 497, 580, 589), (620, 630, 581, 498), (315, 463, 579, 569), (355, 462, 578, 577), (462, 352, 576, 578), (639, 631, 632, 638), (544, 355, 577, 590), (350, 575, 576, 352), (348, 325, 571, 570), (327, 573, 574, 328), (326, 572, 573, 327), (496, 580, 630, 620), (505, 504, 629, 628), (506, 505, 628, 627), (507, 506, 627, 626), (315, 507, 626, 593), (513, 512, 625, 624), (514, 513, 624, 623), (515, 514, 623, 622), (329, 515, 622, 594), (512, 499, 621, 625), (580, 497, 621, 630), (359, 471, 619, 598), (494, 618, 605, 395), (402, 606, 618, 494), (326, 458, 617, 593), (358, 446, 616, 597), (320, 451, 615, 592), (408, 441, 614, 608), (412, 438, 613, 607), (363, 428, 612, 600), (365, 430, 611, 599), (375, 418, 610, 601), (374, 422, 609, 602), (385, 408, 608, 603), (384, 412, 607, 604), (438, 394, 606, 613), (441, 395, 605, 614), (422, 384, 604, 609), (418, 385, 603, 610), (430, 375, 601, 611), (428, 374, 602, 612), (451, 363, 600, 615), (446, 365, 599, 616), (359, 598, 594, 316), (471, 318, 596, 619), (458, 358, 597, 617), (504, 496, 620, 629), (319, 320, 592, 591), (332, 335, 596, 595), (632, 631, 634, 633), (638, 632, 633, 646), (646, 633, 634, 650), (650, 634, 631, 639), (571, 647, 642, 347), (647, 648, 641, 642), (648, 649, 640, 641), (649, 650, 639, 640), (579, 643, 647, 571), (643, 644, 648, 647), (644, 645, 649, 648), (645, 646, 650, 649), (463, 635, 643, 579), (635, 636, 644, 643), (636, 637, 645, 644), (637, 638, 646, 645), (347, 642, 635, 463), (642, 641, 636, 635), (641, 640, 637, 636), (640, 639, 638, 637)])
me_cube.polygons.foreach_set('use_smooth', [True] * 648)
me_cube.materials.append(mat_material)
me_cube.use_remesh_preserve_volume = False
me_cube.use_remesh_preserve_attributes = False
me_cube.use_mirror_vertex_groups = False
me_cube.update()
me_cube_001 = bpy.data.meshes.new('Cube.001')
me_cube_001.from_pydata([(-0.679, -1.277, -0.9207), (-0.6315, -1.442, 1.187), (-0.6854, -1.075, -1.0), (-0.6433, -1.308, 1.177), (0.0, -1.124, 1.119), (0.0, -0.7879, -1.264), (0.0, -1.227, 1.102), (0.0, -1.026, -1.236), (-0.9551, -1.072, -0.3179), (-1.0, -0.8406, -0.3132), (0.0, -0.8202, -0.3179), (-1.483, -1.413, -0.7706), (-1.168, -1.491, -1.279), (-1.103, -1.602, -1.2), (-1.379, -1.574, -0.7364), (-0.472, -0.9854, -1.075), (-0.4618, -1.199, 0.8344), (-0.5024, -1.063, 1.0), (-0.4676, -1.199, -0.9866), (-0.6887, -0.7513, -0.3132), (-0.6578, -0.9935, -0.3179), (-0.7096, -1.214, 0.8126), (-0.6843, -1.162, 0.9284), (0.0, -0.9621, 0.4779), (0.0, -0.6479, 0.5938), (-0.5449, -1.135, 0.4779), (-0.56, -0.913, 0.5938), (0.0, -0.3432, -0.3251), (0.0, -0.5773, -1.14), (0.0, -0.5049, 0.4902), (-0.4446, -0.7748, -0.9739), (-0.4709, -0.5408, -0.3251), (-0.411, -0.7024, 0.4904), (-1.24, -1.158, 0.4559), (-1.346, -1.066, -0.06065), (-1.285, -1.104, -0.2906), (-1.121, -1.245, 0.5053), (-1.389, -1.25, 0.5353), (-1.495, -1.158, 0.0187), (-1.547, -1.265, -0.1513), (-1.383, -1.407, 0.6446), (-1.296, -1.648, 1.063), (-1.097, -1.732, 0.9627), (-1.281, -1.909, 1.109), (-1.456, -1.835, 1.197), (-1.539, -1.967, 0.9172), (-1.339, -2.05, 0.8172), (-1.523, -2.227, 0.9636), (-1.698, -2.154, 1.051), (0.0, -0.8911, 0.07999), (-0.6845, -1.064, 0.07999), (-0.7075, -0.8322, 0.1403), (0.0, -0.4241, 0.08258), (-0.441, -0.6216, 0.08267), (-0.2512, -0.9747, 0.8517), (-0.2338, -1.112, -1.111), (-0.3289, -0.9069, -0.3179), (-0.236, -0.8867, -1.169), (-0.2471, -1.112, 0.6264), (-0.2724, -1.049, 0.4779), (-0.28, -0.8143, 0.5938), (-0.2223, -0.6761, -1.057), (-0.2355, -0.442, -0.3251), (-0.2055, -0.6037, 0.4903), (-0.2205, -0.5228, 0.08263), (-0.3422, -0.9778, 0.07999), (-0.9212, -1.641, 0.7608), (-1.154, -1.823, 0.8323), (-0.9378, -1.464, 0.8377), (-0.8112, -1.305, 0.7749), (-0.8738, -1.104, 0.524), (-1.106, -1.286, 0.5955), (-0.8465, -0.9266, 0.6009), (-0.6865, -0.7675, 0.5381), (-0.3955, -1.455, 1.143), (-0.2536, -1.378, 1.324), (-0.3985, -1.747, 1.489), (-0.523, -1.815, 1.33), (-0.5527, -2.138, 1.234), (-0.225, -2.061, 1.61), (-0.5158, -2.43, 1.642), (-0.6207, -2.497, 1.483), (-0.6942, -1.328, 0.9997), (-0.6638, -1.223, 1.053), (0.0, -1.095, 0.7901), (0.0, -0.7941, 0.8566), (-0.5196, -1.167, 0.6562), (-0.5312, -0.9492, 0.7969), (-0.2656, -0.8505, 0.7227), (-0.2598, -1.081, 0.5522)], [], [(9, 2, 12, 11), (20, 8, 0, 18), (16, 17, 3, 1), (55, 57, 5, 7), (15, 19, 31, 30), (25, 21, 22, 26), (14, 11, 12, 13), (8, 9, 11, 14), (2, 0, 13, 12), (0, 8, 14, 13), (65, 50, 20, 56), (50, 25, 26, 51), (9, 19, 15, 2), (0, 2, 15, 18), (58, 54, 17, 16), (56, 20, 18, 55), (83, 87, 26, 22), (89, 86, 25, 59), (82, 83, 22, 21), (86, 82, 21, 25), (88, 85, 24, 60), (62, 27, 28, 61), (64, 52, 27, 62), (60, 24, 29, 63), (57, 15, 30, 61), (51, 26, 32, 53), (36, 33, 37, 40), (40, 37, 38, 39), (34, 35, 39, 38), (35, 36, 40, 39), (33, 34, 38, 37), (34, 33, 36, 35), (20, 19, 9, 8), (44, 41, 45, 48), (48, 45, 46, 47), (42, 43, 47, 46), (43, 44, 48, 47), (41, 42, 46, 45), (41, 44, 43, 42), (19, 51, 53, 31), (63, 29, 52, 64), (20, 50, 51, 19), (59, 25, 50, 65), (23, 59, 65, 49), (32, 63, 64, 53), (5, 57, 61, 28), (26, 60, 63, 32), (53, 64, 62, 31), (31, 62, 61, 30), (87, 88, 60, 26), (84, 89, 59, 23), (10, 56, 55, 7), (6, 4, 54, 58), (49, 65, 56, 10), (18, 15, 57, 55), (69, 66, 70, 73), (73, 70, 71, 72), (67, 68, 72, 71), (68, 69, 73, 72), (66, 67, 71, 70), (66, 69, 68, 67), (77, 74, 78, 81), (81, 78, 79, 80), (75, 76, 80, 79), (76, 77, 81, 80), (74, 75, 79, 78), (74, 77, 76, 75), (6, 58, 89, 84), (17, 54, 88, 87), (54, 4, 85, 88), (16, 1, 82, 86), (1, 3, 83, 82), (58, 16, 86, 89), (3, 17, 87, 83)])
me_cube_001.use_remesh_preserve_volume = False
me_cube_001.use_remesh_preserve_attributes = False
me_cube_001.use_mirror_vertex_groups = False
me_cube_001.update()
arm_mask = bpy.data.armatures.new('mask')  # bones are not reproduced

# ---- objects
ob_armature = bpy.data.objects.new('Armature', arm_mask)
ob_cube = bpy.data.objects.new('Cube', me_cube)
ob_cube_001 = bpy.data.objects.new('Cube.001', me_cube_001)
ob_lamp = bpy.data.objects.new('Lamp', light_lamp)
ob_camera = bpy.data.objects.new('Camera', cam_camera)

# ---- transforms, parenting, visibility, modifiers, constraints
ob_armature.location = (0.0, 0.0, -1.355)
ob_armature.rotation_euler = (-1.571, -0.0, 0.0)
ob_armature.show_in_front = True
ob_armature.lineart.crease_threshold = 0.0
ob_cube.parent = ob_armature
ob_cube.matrix_parent_inverse = Matrix(((1.0, 0.0, -0.0, -0.0), (0.0, -4.371e-08, -1.0, -1.355), (0.0, 1.0, -4.371e-08, -5.922e-08), (0.0, 0.0, 0.0, 1.0)))
ob_cube.location = (0.0, 0.0, 0.0)
ob_cube.lock_rotations_4d = False
ob_cube.empty_display_type = 'ARROWS'
ob_cube.lineart.crease_threshold = 0.0
_vg = ob_cube.vertex_groups.new(name='root')
_vg = ob_cube.vertex_groups.new(name='coreMain')
for _i, _w in zip([3, 4, 5, 12, 15, 18, 19, 23, 24, 25, 26, 27, 28, 114, 124, 125, 126, 131, 133, 136, 138, 139, 141, 160, 161, 209, 210, 211, 212, 213, 233, 235, 240, 241, 242, 243, 255, 256, 319, 320, 321, 322, 323, 324, 331, 334, 337, 340, 341, 342, 343, 344, 349, 350, 351, 352, 353, 354, 355, 356, 357, 443, 453, 454, 455, 456, 457, 462, 464, 467, 469, 470, 472, 491, 492, 540, 541, 542, 543, 544, 545, 546, 566, 568, 574, 575, 576, 577, 578, 590, 591, 592], [0.02392, 0.4223, 0.09024, 0.03553, 0.1726, 0.04957, 0.05613, 0.4177, 0.2068, 0.09755, 0.1567, 0.02607, 0.1664, 0.003536, 0.1533, 0.09105, 0.07171, 0.2606, 0.3387, 0.08913, 0.1317, 0.05733, 0.001793, 0.03165, 0.104, 0.2349, 0.08912, 0.08254, 0.04163, 0.1284, 0.01057, 0.165, 0.004966, 0.2556, 0.1104, 0.172, 0.05429, 0.002426, 0.2039, 0.02392, 0.4715, 0.4223, 0.2963, 0.09024, 0.03553, 0.1955, 0.1726, 0.04957, 0.1025, 0.004004, 0.07698, 0.05613, 0.03726, 0.4983, 0.3433, 0.4177, 0.2068, 0.09755, 0.1567, 0.02607, 0.1664, 0.003536, 0.3745, 0.1533, 0.2632, 0.09105, 0.07171, 0.2606, 0.3387, 0.08913, 0.1317, 0.05733, 0.001793, 0.03165, 0.104, 0.2544, 0.2349, 0.2086, 0.08912, 0.08254, 0.04163, 0.1284, 0.01057, 0.165, 0.004966, 0.3817, 0.2556, 0.1104, 0.172, 0.05429, 0.1403, 0.002426]): _vg.add([_i], _w, 'REPLACE')
_vg = ob_cube.vertex_groups.new(name='mask.001')
for _i, _w in zip([13, 14, 15, 134, 135, 136, 259, 260, 283, 332, 333, 334, 335, 336, 337, 465, 466, 467, 595, 596, 619], [0.07102, 0.2131, 0.01461, 0.07216, 0.0255, 0.01896, 0.06319, 0.04202, 0.004794, 0.0917, 0.9092, 0.05852, 0.07102, 0.2131, 0.01461, 0.07216, 0.0255, 0.01896, 0.06319, 0.04202, 0.004794]): _vg.add([_i], _w, 'REPLACE')
_vg = ob_cube.vertex_groups.new(name='core.001')
for _i, _w in zip([3, 5, 8, 9, 12, 19, 20, 21, 23, 24, 25, 26, 27, 28, 29, 31, 32, 33, 34, 35, 37, 114, 115, 116, 117, 118, 119, 120, 121, 122, 123, 124, 125, 126, 127, 128, 129, 130, 131, 132, 138, 139, 141, 142, 143, 158, 159, 160, 161, 210, 211, 212, 215, 216, 231, 232, 233, 239, 240, 241, 242, 243, 255, 256, 257, 261, 279, 280, 281, 319, 320, 323, 324, 341, 342, 343, 344, 345, 346, 349, 350, 351, 352, 353, 354, 356, 360, 443, 449, 453, 454, 455, 456, 457, 469, 470, 472, 491, 492, 542, 543, 565, 575, 576, 578, 591, 592], [0.6853, 0.5924, 0.01512, 0.204, 0.01286, 0.5527, 0.6034, 0.6473, 0.06158, 0.3968, 0.5261, 0.06267, 0.6228, 0.009784, 0.372, 0.5438, 0.3929, 0.4591, 0.01238, 0.05362, 0.03054, 0.2158, 0.2029, 0.06048, 0.07122, 0.07882, 0.057, 0.1248, 0.1239, 0.1907, 0.1443, 0.5519, 0.4397, 0.6351, 0.1113, 0.2036, 0.4702, 0.1608, 0.06447, 0.004204, 0.4897, 0.62, 0.6253, 0.006409, 0.0213, 0.1982, 0.1717, 0.2894, 0.6096, 0.539, 0.04215, 0.4947, 0.5917, 0.01695, 0.11, 0.1672, 0.6219, 0.001164, 0.07958, 0.1543, 0.1773, 0.1738, 0.1418, 0.7183, 0.02383, 0.489, 0.1737, 0.119, 0.1533, 0.301, 0.06927, 0.2608, 0.07689, 0.3502, 0.3887, 0.3777, 0.1589, 0.1493, 0.0707, 0.01883, 0.03644, 0.1933, 0.00845, 0.09857, 0.0331, 0.004235, 0.0002059, 0.02318, 0.006607, 0.2266, 0.0899, 0.1768, 0.06993, 0.02914, 0.05775, 0.03901, 0.0339, 0.01618, 0.05995, 0.2975, 0.1248, 0.01985, 0.1012, 0.05901, 0.02474, 0.3426, 0.07203]): _vg.add([_i], _w, 'REPLACE')
_vg = ob_cube.vertex_groups.new(name='core.002')
for _i, _w in zip([3, 5, 9, 19, 20, 21, 24, 25, 27, 29, 31, 32, 33, 34, 35, 36, 37, 38, 39, 40, 42, 43, 44, 94, 95, 96, 97, 98, 99, 100, 101, 102, 103, 114, 115, 116, 117, 118, 119, 120, 121, 122, 123, 124, 125, 126, 127, 128, 129, 130, 138, 139, 141, 142, 143, 154, 155, 158, 159, 160, 161, 210, 212, 214, 215, 216, 227, 228, 231, 232, 233, 256, 261, 263, 264, 275, 276, 279, 280, 281, 319, 323, 341, 342, 343, 344, 345, 453, 542, 543, 591], [0.111, 0.179, 0.04363, 0.1789, 0.1798, 0.208, 0.003013, 0.0356, 0.2317, 0.4443, 0.1475, 0.4674, 0.4359, 0.8672, 0.8938, 0.855, 0.9133, 0.8858, 0.8852, 0.8447, 0.789, 0.8341, 0.8074, 0.222, 0.1477, 0.06312, 0.11, 0.07685, 0.172, 0.1957, 0.07151, 0.05525, 0.1268, 0.7026, 0.7128, 0.9049, 0.8821, 0.8862, 0.9002, 0.8119, 0.8172, 0.7497, 0.8004, 0.06791, 0.02726, 0.08797, 0.08639, 0.03674, 0.1484, 0.1117, 0.02284, 0.2094, 0.1425, 0.8571, 0.8851, 0.1417, 0.179, 0.7328, 0.7644, 0.04747, 0.08207, 0.1917, 0.0487, 0.8673, 0.2939, 0.8363, 0.08385, 0.1879, 0.848, 0.767, 0.1183, 0.1179, 0.2272, 0.8792, 0.8383, 0.1096, 0.1402, 0.7707, 0.8215, 0.05981, 0.03197, 0.07274, 0.09196, 0.08931, 0.05807, 0.0328, 0.01853, 0.02101, 0.08875, 0.01951, 0.04203]): _vg.add([_i], _w, 'REPLACE')
_vg = ob_cube.vertex_groups.new(name='core.003')
for _i, _w in zip([34, 35, 36, 37, 38, 39, 40, 41, 42, 43, 44, 45, 46, 47, 48, 49, 50, 51, 52, 53, 84, 85, 87, 88, 89, 93, 94, 95, 96, 97, 98, 99, 100, 101, 102, 103, 121, 142, 143, 144, 145, 152, 154, 155, 214, 216, 217, 218, 226, 227, 228, 263, 264, 265, 266, 275, 276], [0.09347, 0.01389, 0.1347, 0.01439, 0.1068, 0.1066, 0.1374, 0.9646, 0.1862, 0.1615, 0.177, 0.9483, 0.9702, 0.9581, 0.9768, 0.977, 0.97, 0.9612, 0.962, 0.9476, 0.01072, 0.004408, 0.03579, 0.04737, 0.002079, 0.04768, 0.7722, 0.8477, 0.9348, 0.8872, 0.9194, 0.8262, 0.801, 0.9254, 0.9427, 0.8697, 0.005577, 0.1057, 0.06856, 0.9627, 0.9523, 0.04398, 0.8549, 0.8183, 0.1207, 0.1177, 0.9727, 0.9625, 0.006845, 0.9136, 0.8079, 0.09738, 0.1338, 0.9441, 0.9232, 0.8873, 0.8568]): _vg.add([_i], _w, 'REPLACE')
_vg = ob_cube.vertex_groups.new(name='core.004')
for _i, _w in zip([41, 45, 46, 47, 51, 52, 53, 54, 55, 56, 57, 58, 59, 60, 61, 62, 63, 77, 78, 79, 83, 84, 85, 86, 87, 88, 89, 90, 91, 92, 93, 144, 145, 146, 147, 150, 152, 153, 218, 219, 220, 225, 226, 265, 266, 267, 268, 273, 274], [0.003568, 0.0369, 0.004064, 0.01907, 0.01243, 0.01725, 0.04158, 0.9875, 0.8129, 0.8618, 0.8176, 0.9582, 0.9854, 0.996, 0.9805, 0.9561, 0.8087, 0.04348, 0.01849, 0.03559, 0.02238, 0.9698, 0.9734, 0.9847, 0.9737, 0.9652, 0.9889, 0.9754, 0.9909, 0.992, 0.9724, 0.01471, 0.03015, 0.9895, 0.8239, 0.01681, 0.9694, 0.98, 0.009506, 0.992, 0.9843, 0.9848, 0.9719, 0.05397, 0.07459, 0.6352, 0.7244, 1.002, 1.001]): _vg.add([_i], _w, 'REPLACE')
_vg = ob_cube.vertex_groups.new(name='core.005')
for _i, _w in zip([55, 56, 57, 58, 62, 63, 64, 65, 66, 67, 68, 69, 70, 71, 72, 73, 74, 75, 76, 77, 78, 79, 80, 81, 82, 83, 104, 105, 106, 107, 108, 109, 110, 111, 112, 113, 147, 148, 149, 150, 151, 156, 157, 162, 163, 164, 221, 222, 223, 224, 229, 230, 234, 267, 268, 269, 270, 271, 272, 277, 278, 282], [0.1876, 0.1377, 0.1829, 0.03329, 0.03863, 0.1938, 1.0, 1.019, 1.01, 1.019, 1.005, 1.003, 1.001, 1.0, 1.0, 1.01, 0.9924, 0.9959, 0.997, 0.9537, 0.9658, 0.9572, 0.9763, 0.9837, 0.9833, 0.9639, 1.0, 1.001, 1.011, 0.9998, 1.0, 1.01, 1.0, 1.021, 1.002, 1.001, 0.1766, 1.0, 1.019, 0.9667, 0.9915, 1.01, 0.9999, 1.001, 1.009, 1.001, 1.002, 1.0, 0.9855, 0.9942, 1.0, 1.0, 1.001, 0.3653, 0.2789, 1.022, 1.025, 1.043, 1.032, 1.022, 1.018, 1.025]): _vg.add([_i], _w, 'REPLACE')
_vg = ob_cube.vertex_groups.new(name='core.006')
for _i, _w in zip([0, 3, 4, 5, 7, 8, 9, 10, 11, 12, 17, 18, 23, 24, 25, 26, 27, 28, 29, 31, 32, 33, 115, 124, 125, 126, 127, 128, 129, 130, 131, 132, 133, 136, 138, 139, 141, 160, 161, 169, 170, 176, 184, 189, 196, 197, 201, 209, 211, 212, 213, 215, 233, 235, 238, 239, 240, 241, 242, 243, 247, 248, 255, 257, 261, 280, 281, 290, 321, 350, 351, 352, 353, 453, 455, 462, 469, 575, 576, 578], [0.07544, 0.02847, 0.09246, 0.004346, 0.8685, 0.7698, 0.6248, 0.05747, 0.1831, 0.3246, 0.05366, 0.09259, 0.2351, 0.161, 0.2155, 0.4382, 0.05317, 0.2247, 0.1279, 0.1507, 0.09504, 0.07056, 0.02774, 0.07821, 0.1243, 0.1181, 0.5922, 0.3607, 0.283, 0.4988, 0.3777, 0.03913, 0.1531, 0.01517, 0.1983, 0.03078, 0.08597, 0.3006, 0.09448, 0.1946, 0.01033, 0.006474, 0.01054, 0.07297, 0.07352, 0.06402, 0.05764, 0.009663, 0.4281, 0.3124, 0.1151, 0.06316, 0.1644, 0.07198, 0.2488, 0.6195, 0.6522, 0.3491, 0.528, 0.4558, 0.1162, 0.002166, 0.6052, 0.2255, 0.1831, 0.01346, 0.5413, 0.05797, 0.04417, 0.1161, 0.09582, 0.05906, 0.05296, 0.0324, 0.03426, 0.01568, 0.011, 0.1562, 0.07328, 0.03105]): _vg.add([_i], _w, 'REPLACE')
_vg = ob_cube.vertex_groups.new(name='core.007')
for _i, _w in zip([7, 8, 9, 29, 32, 127, 129, 130, 189, 190, 191, 194, 195, 196, 197, 198, 199, 201, 202, 239, 261, 281], [0.03969, 0.1275, 0.05257, 0.01927, 0.0196, 0.1719, 0.06143, 0.2087, 0.9137, 0.9777, 0.05513, 0.00128, 0.9169, 0.8825, 0.9288, 0.9979, 0.01365, 0.9157, 0.9356, 0.02266, 0.011, 0.02666]): _vg.add([_i], _w, 'REPLACE')
_vg = ob_cube.vertex_groups.new(name='core.008')
for _i, _w in zip([191, 194, 195, 199, 202, 203], [0.9403, 0.9389, 0.07596, 0.9693, 0.06063, 0.9725]): _vg.add([_i], _w, 'REPLACE')
_vg = ob_cube.vertex_groups.new(name='core.009')
for _i, _w in zip([194, 205, 206, 207, 208], [0.01957, 0.9647, 0.9688, 0.9822, 0.9847]): _vg.add([_i], _w, 'REPLACE')
_vg = ob_cube.vertex_groups.new(name='core.010')
for _i, _w in zip([185, 186, 187, 188, 192, 193, 200, 204], [0.9996, 0.9991, 1.0, 0.9998, 0.981, 0.9903, 0.9918, 0.9957]): _vg.add([_i], _w, 'REPLACE')
_vg = ob_cube.vertex_groups.new(name='coreMain.001')
for _i, _w in zip([2, 4, 6, 13, 14, 15, 22, 28, 30, 133, 135, 136, 137, 140, 209, 213, 235, 259, 260, 283, 317, 318, 321, 322, 325, 332, 334, 335, 337, 347, 348, 349, 357, 455, 464, 466, 467, 468, 471, 540, 541, 546, 568, 570, 595, 596, 619], [0.35, 0.07009, 0.1118, 0.1378, 0.002318, 0.152, 0.005908, 0.0105, 0.04374, 0.04542, 0.04645, 0.06421, 0.02293, 0.1213, 0.149, 0.03088, 0.07082, 0.2284, 0.1618, 0.06463, 0.312, 0.1261, 0.07691, 0.07002, 0.08907, 0.2344, 0.1757, 0.1169, 0.1518, 0.005697, 0.2866, 0.1482, 0.01003, 0.01285, 0.0451, 0.02055, 0.06336, 0.001982, 0.04806, 0.1631, 0.1489, 0.03005, 0.07046, 0.2224, 0.2804, 0.1136, 0.03299]): _vg.add([_i], _w, 'REPLACE')
_vg = ob_cube.vertex_groups.new(name='coreMain.002')
for _i, _w in zip([0, 1, 2, 6, 22, 30, 31, 125, 128, 132, 137, 140, 141, 160, 176, 180, 236, 237, 244, 251, 257, 260, 281, 283, 307, 311, 317, 325, 347, 348, 349, 455, 456, 570], [0.3651, 0.2942, 0.09506, 0.5867, 0.6656, 0.0413, 0.03047, 0.09873, 0.1377, 0.6062, 0.5457, 0.08984, 0.01036, 0.1365, 0.07379, 0.07651, 0.4653, 0.8782, 0.8713, 0.1007, 0.08023, 0.01778, 0.03963, 0.001142, 0.02184, 0.05522, 0.03291, 0.04386, 0.03375, 0.1615, 0.2281, 0.07398, 0.00526, 0.2451]): _vg.add([_i], _w, 'REPLACE')
_vg = ob_cube.vertex_groups.new(name='coreMain.003')
for _i, _w in zip([0, 22, 128, 132, 160, 237, 244, 299, 300, 305, 306, 307, 308, 309, 311, 312, 313, 349], [0.06471, 0.1363, 0.004296, 0.132, 0.00746, 0.02171, 0.007986, 0.9683, 0.9457, 0.9219, 0.9583, 0.9548, 0.9747, 0.02828, 0.9377, 0.9671, 0.03171, 0.03456]): _vg.add([_i], _w, 'REPLACE')
_vg = ob_cube.vertex_groups.new(name='coreMain.004')
for _i, _w in zip([300, 301, 304, 305, 309, 310, 312, 313], [0.05193, 0.956, 0.9405, 0.07423, 0.9549, 0.01925, 0.01069, 0.9517]): _vg.add([_i], _w, 'REPLACE')
_vg = ob_cube.vertex_groups.new(name='coreMain.005')
for _i, _w in zip([295, 296, 297, 298, 302, 303, 304, 310, 314], [1.007, 1.005, 1.001, 0.9992, 0.9939, 0.9978, 0.03248, 0.9644, 0.9785]): _vg.add([_i], _w, 'REPLACE')
_vg = ob_cube.vertex_groups.new(name='coreMain.006')
for _i, _w in zip([0, 1, 2, 4, 6, 8, 9, 10, 11, 12, 13, 14, 15, 16, 17, 18, 23, 25, 26, 28, 30, 128, 131, 132, 133, 134, 135, 136, 137, 138, 140, 160, 176, 180, 184, 209, 211, 212, 213, 235, 236, 238, 239, 240, 241, 242, 243, 244, 247, 251, 255, 257, 258, 259, 260, 262, 281, 283, 286, 290, 317, 318, 321, 322, 332, 333, 334, 335, 336, 337, 348, 350, 352, 357, 462, 464, 466, 467, 540, 541, 546, 568, 575, 595, 596, 619], [0.2387, 0.5343, 0.3264, 0.1934, 0.1197, 0.03069, 0.02835, 0.7873, 0.7052, 0.5308, 0.5454, 0.6757, 0.3178, 0.9064, 0.8525, 0.7551, 0.0994, 0.005802, 0.2373, 0.4481, 0.8396, 0.08237, 0.1588, 0.08166, 0.2917, 0.8159, 0.8163, 0.6386, 0.3051, 0.003099, 0.6812, 0.03478, 0.05426, 0.09537, 0.137, 0.2532, 0.3621, 0.02861, 0.5877, 0.5063, 0.3019, 0.5066, 0.2378, 0.1662, 0.04248, 0.08431, 0.06341, 0.05498, 0.0811, 0.05492, 0.124, 0.372, 0.9025, 0.2239, 0.5522, 0.901, 0.07594, 0.7931, 0.07532, 0.05842, 0.1311, 0.05535, 0.121, 0.08742, 0.2016, 0.01959, 0.1925, 0.0909, 0.00844, 0.1556, 0.03365, 0.06097, 0.02963, 0.02031, 0.01054, 0.05735, 0.002988, 0.0655, 0.1845, 0.156, 0.03756, 0.07522, 0.01295, 0.1546, 0.07264, 0.005389]): _vg.add([_i], _w, 'REPLACE')
_vg = ob_cube.vertex_groups.new(name='coreMain.007')
for _i, _w in zip([0, 1, 7, 10, 11, 128, 132, 137, 160, 169, 170, 175, 176, 178, 179, 180, 182, 183, 184, 236, 238, 239, 244, 247, 248, 249, 251, 252, 253, 257, 258, 281, 286, 287, 288, 290, 291], [0.1712, 0.1253, 0.03703, 0.1315, 0.05239, 0.05274, 0.05771, 0.0581, 0.002755, 0.5958, 0.1765, 0.2784, 0.6706, 0.1129, 0.8274, 0.7998, 0.1426, 0.8834, 0.8155, 0.1737, 0.2076, 0.05655, 0.006848, 0.7575, 0.7896, 0.06427, 0.7738, 0.6888, 0.066, 0.1952, 0.06581, 0.04245, 0.9079, 0.9105, 0.1114, 0.6987, 0.08379]): _vg.add([_i], _w, 'REPLACE')
_vg = ob_cube.vertex_groups.new(name='coreMain.008')
for _i, _w in zip([0, 169, 170, 171, 172, 173, 174, 175, 176, 177, 178, 179, 181, 182, 183, 247, 248, 249, 250, 251, 252, 253, 254, 257, 287, 288, 289, 290, 291, 292], [0.01214, 0.1686, 0.7719, 0.8538, 0.005563, 0.002465, 0.8734, 0.6754, 0.142, 0.1675, 0.8649, 0.138, 0.7486, 0.8509, 0.08304, 0.01894, 0.1701, 0.9273, 0.2034, 0.04105, 0.2733, 0.8624, 0.08317, 0.03069, 0.07516, 0.877, 0.4951, 0.1503, 0.8984, 0.9959]): _vg.add([_i], _w, 'REPLACE')
_vg = ob_cube.vertex_groups.new(name='coreMain.009')
for _i, _w in zip([165, 166, 167, 168, 171, 172, 173, 174, 177, 181, 245, 246, 250, 253, 254, 284, 285, 289, 293, 294], [1.011, 0.9986, 1.007, 0.9953, 0.1249, 0.972, 0.9772, 0.1026, 0.8258, 0.2446, 1.008, 1.01, 0.795, 0.06811, 0.9169, 1.003, 0.9959, 0.5016, 0.9963, 1.0]): _vg.add([_i], _w, 'REPLACE')
_vg = ob_cube.vertex_groups.new(name='core.011')
for _i, _w in zip([3, 5, 19, 20, 21, 23, 24, 25, 27, 31, 114, 120, 124, 125, 126, 138, 139, 141, 160, 161, 210, 232, 241, 243, 256, 319, 320, 323, 324, 327, 328, 331, 341, 342, 343, 344, 345, 346, 349, 350, 351, 352, 353, 354, 355, 356, 357, 358, 360, 361, 362, 363, 364, 366, 443, 444, 445, 446, 447, 448, 449, 450, 451, 452, 453, 454, 455, 456, 457, 458, 459, 460, 461, 462, 463, 469, 470, 472, 473, 474, 489, 490, 491, 492, 542, 543, 544, 545, 548, 549, 564, 565, 566, 573, 574, 575, 576, 577, 578, 590, 591, 592, 593, 597, 615, 616, 617], [0.06927, 0.07689, 0.1589, 0.1493, 0.0707, 0.00845, 0.09857, 0.0331, 0.004235, 0.0002059, 0.02318, 0.006607, 0.0899, 0.06993, 0.02914, 0.05775, 0.03901, 0.0339, 0.01618, 0.05995, 0.1248, 0.01985, 0.05901, 0.02474, 0.07203, 0.301, 0.6853, 0.2608, 0.5924, 0.01512, 0.204, 0.01286, 0.3502, 0.3887, 0.3777, 0.5527, 0.6034, 0.6473, 0.01883, 0.03644, 0.1933, 0.06158, 0.3968, 0.5261, 0.06267, 0.6228, 0.009784, 0.372, 0.5438, 0.3929, 0.4591, 0.01238, 0.05362, 0.03054, 0.2158, 0.2029, 0.06048, 0.07122, 0.07882, 0.057, 0.1248, 0.1239, 0.1907, 0.1443, 0.2266, 0.5519, 0.1768, 0.4397, 0.6351, 0.1113, 0.2036, 0.4702, 0.1608, 0.06447, 0.004204, 0.4897, 0.62, 0.6253, 0.006409, 0.0213, 0.1982, 0.1717, 0.2894, 0.6096, 0.2975, 0.539, 0.04215, 0.4947, 0.5917, 0.01695, 0.11, 0.1672, 0.6219, 0.001164, 0.07958, 0.1012, 0.1543, 0.1773, 0.1738, 0.1418, 0.3426, 0.7183, 0.02383, 0.489, 0.1737, 0.119, 0.1533]): _vg.add([_i], _w, 'REPLACE')
_vg = ob_cube.vertex_groups.new(name='core.012')
for _i, _w in zip([19, 20, 210, 319, 320, 323, 324, 328, 341, 342, 343, 344, 345, 346, 353, 354, 356, 358, 360, 361, 362, 363, 364, 365, 366, 367, 368, 369, 371, 372, 373, 423, 424, 425, 426, 427, 428, 429, 430, 431, 432, 443, 444, 445, 446, 447, 448, 449, 450, 451, 452, 453, 454, 456, 457, 458, 459, 460, 461, 469, 470, 472, 473, 474, 485, 486, 489, 490, 491, 492, 542, 543, 545, 547, 548, 549, 560, 561, 564, 565, 566, 591, 592, 597, 599, 600, 611, 612, 615, 616, 617], [0.0328, 0.01853, 0.01951, 0.03197, 0.111, 0.07274, 0.179, 0.04363, 0.09196, 0.08931, 0.05807, 0.1789, 0.1798, 0.208, 0.003013, 0.0356, 0.2317, 0.4443, 0.1475, 0.4674, 0.4359, 0.8672, 0.8938, 0.855, 0.9133, 0.8858, 0.8852, 0.8447, 0.789, 0.8341, 0.8074, 0.222, 0.1477, 0.06312, 0.11, 0.07685, 0.172, 0.1957, 0.07151, 0.05525, 0.1268, 0.7026, 0.7128, 0.9049, 0.8821, 0.8862, 0.9002, 0.8119, 0.8172, 0.7497, 0.8004, 0.02101, 0.06791, 0.02726, 0.08797, 0.08639, 0.03674, 0.1484, 0.1117, 0.02284, 0.2094, 0.1425, 0.8571, 0.8851, 0.1417, 0.179, 0.7328, 0.7644, 0.04747, 0.08207, 0.08875, 0.1917, 0.0487, 0.8673, 0.2939, 0.8363, 0.08385, 0.1879, 0.848, 0.767, 0.1183, 0.04203, 0.1179, 0.2272, 0.8792, 0.8383, 0.1096, 0.1402, 0.7707, 0.8215, 0.05981]): _vg.add([_i], _w, 'REPLACE')
_vg = ob_cube.vertex_groups.new(name='core.013')
for _i, _w in zip([363, 364, 365, 366, 367, 368, 369, 370, 371, 372, 373, 374, 375, 376, 377, 378, 379, 380, 381, 382, 413, 414, 416, 417, 418, 422, 423, 424, 425, 426, 427, 428, 429, 430, 431, 432, 450, 473, 474, 475, 476, 483, 485, 486, 547, 549, 550, 551, 559, 560, 561, 599, 600, 601, 602, 611, 612], [0.09347, 0.01389, 0.1347, 0.01439, 0.1068, 0.1066, 0.1374, 0.9646, 0.1862, 0.1615, 0.177, 0.9483, 0.9702, 0.9581, 0.9768, 0.977, 0.97, 0.9612, 0.962, 0.9476, 0.01072, 0.004408, 0.03579, 0.04737, 0.002079, 0.04768, 0.7722, 0.8477, 0.9348, 0.8872, 0.9194, 0.8262, 0.801, 0.9254, 0.9427, 0.8697, 0.005577, 0.1057, 0.06856, 0.9627, 0.9523, 0.04398, 0.8549, 0.8183, 0.1207, 0.1177, 0.9727, 0.9625, 0.006845, 0.9136, 0.8079, 0.09738, 0.1338, 0.9441, 0.9232, 0.8873, 0.8568]): _vg.add([_i], _w, 'REPLACE')
_vg = ob_cube.vertex_groups.new(name='core.014')
for _i, _w in zip([370, 374, 375, 376, 380, 381, 382, 383, 384, 385, 386, 387, 388, 389, 390, 391, 392, 406, 407, 408, 412, 413, 414, 415, 416, 417, 418, 419, 420, 421, 422, 475, 476, 477, 478, 481, 483, 484, 551, 552, 553, 558, 559, 601, 602, 603, 604, 609, 610], [0.003568, 0.0369, 0.004064, 0.01907, 0.01243, 0.01725, 0.04158, 0.9875, 0.8129, 0.8618, 0.8176, 0.9582, 0.9854, 0.996, 0.9805, 0.9561, 0.8087, 0.04348, 0.01849, 0.03559, 0.02238, 0.9698, 0.9734, 0.9847, 0.9737, 0.9652, 0.9889, 0.9754, 0.9909, 0.992, 0.9724, 0.01471, 0.03015, 0.9895, 0.8239, 0.01681, 0.9694, 0.98, 0.009506, 0.992, 0.9843, 0.9848, 0.9719, 0.05397, 0.07459, 0.6352, 0.7244, 1.002, 1.001]): _vg.add([_i], _w, 'REPLACE')
_vg = ob_cube.vertex_groups.new(name='core.015')
for _i, _w in zip([384, 385, 386, 387, 391, 392, 393, 394, 395, 396, 397, 398, 399, 400, 401, 402, 403, 404, 405, 406, 407, 408, 409, 410, 411, 412, 433, 434, 435, 436, 437, 438, 439, 440, 441, 442, 478, 479, 480, 481, 482, 487, 488, 493, 494, 495, 554, 555, 556, 557, 562, 563, 567, 603, 604, 605, 606, 607, 608, 613, 614, 618], [0.1876, 0.1377, 0.1829, 0.03329, 0.03863, 0.1938, 1.0, 1.019, 1.01, 1.019, 1.005, 1.003, 1.001, 1.0, 1.0, 1.01, 0.9924, 0.9959, 0.997, 0.9537, 0.9658, 0.9572, 0.9763, 0.9837, 0.9833, 0.9639, 1.0, 1.001, 1.011, 0.9998, 1.0, 1.01, 1.0, 1.021, 1.002, 1.001, 0.1766, 1.0, 1.019, 0.9667, 0.9915, 1.01, 0.9999, 1.001, 1.009, 1.001, 1.002, 1.0, 0.9855, 0.9942, 1.0, 1.0, 1.001, 0.3653, 0.2789, 1.022, 1.025, 1.043, 1.032, 1.022, 1.018, 1.025]): _vg.add([_i], _w, 'REPLACE')
_vg = ob_cube.vertex_groups.new(name='core.016')
for _i, _w in zip([23, 24, 131, 138, 241, 243, 315, 320, 321, 322, 324, 326, 327, 328, 329, 330, 331, 339, 340, 350, 351, 352, 353, 354, 355, 356, 357, 358, 360, 361, 362, 444, 453, 454, 455, 456, 457, 458, 459, 460, 461, 462, 463, 464, 467, 469, 470, 472, 491, 492, 500, 501, 507, 515, 520, 527, 528, 532, 541, 544, 545, 546, 548, 566, 568, 572, 573, 574, 575, 576, 577, 578, 582, 583, 590, 593, 597, 616, 617, 626], [0.05906, 0.05296, 0.01568, 0.011, 0.07328, 0.03105, 0.07544, 0.02847, 0.04417, 0.09246, 0.004346, 0.8685, 0.7698, 0.6248, 0.05747, 0.1831, 0.3246, 0.05366, 0.09259, 0.1161, 0.09582, 0.2351, 0.161, 0.2155, 0.4382, 0.05317, 0.2247, 0.1279, 0.1507, 0.09504, 0.07056, 0.02774, 0.0324, 0.07821, 0.03426, 0.1243, 0.1181, 0.5922, 0.3607, 0.283, 0.4988, 0.3777, 0.03913, 0.1531, 0.01517, 0.1983, 0.03078, 0.08597, 0.3006, 0.09448, 0.1946, 0.01033, 0.006474, 0.01054, 0.07297, 0.07352, 0.06402, 0.05764, 0.009663, 0.4281, 0.3124, 0.1151, 0.06316, 0.1644, 0.07198, 0.2488, 0.6195, 0.6522, 0.1562, 0.3491, 0.528, 0.4558, 0.1162, 0.002166, 0.6052, 0.2255, 0.1831, 0.01346, 0.5413, 0.05797]): _vg.add([_i], _w, 'REPLACE')
_vg = ob_cube.vertex_groups.new(name='core.017')
for _i, _w in zip([326, 327, 328, 358, 361, 458, 460, 461, 520, 521, 522, 525, 526, 527, 528, 529, 530, 532, 533, 573, 597, 617], [0.03969, 0.1275, 0.05257, 0.01927, 0.0196, 0.1719, 0.06143, 0.2087, 0.9137, 0.9777, 0.05513, 0.00128, 0.9169, 0.8825, 0.9288, 0.9979, 0.01365, 0.9157, 0.9356, 0.02266, 0.011, 0.02666]): _vg.add([_i], _w, 'REPLACE')
_vg = ob_cube.vertex_groups.new(name='core.018')
for _i, _w in zip([522, 525, 526, 530, 533, 534], [0.9403, 0.9389, 0.07596, 0.9693, 0.06063, 0.9725]): _vg.add([_i], _w, 'REPLACE')
_vg = ob_cube.vertex_groups.new(name='core.019')
for _i, _w in zip([525, 536, 537, 538, 539], [0.01957, 0.9647, 0.9688, 0.9822, 0.9847]): _vg.add([_i], _w, 'REPLACE')
_vg = ob_cube.vertex_groups.new(name='core.020')
for _i, _w in zip([516, 517, 518, 519, 523, 524, 531, 535], [0.9996, 0.9991, 1.0, 0.9998, 0.981, 0.9903, 0.9918, 0.9957]): _vg.add([_i], _w, 'REPLACE')
_vg = ob_cube.vertex_groups.new(name='coreMain.010')
for _i, _w in zip([2, 4, 6, 13, 15, 22, 28, 133, 135, 136, 137, 140, 209, 213, 235, 259, 260, 283, 317, 318, 321, 322, 325, 332, 334, 335, 336, 337, 347, 348, 349, 357, 359, 455, 464, 466, 467, 468, 471, 540, 541, 546, 568, 570, 595, 596, 619], [0.1261, 0.07002, 0.08907, 0.1169, 0.1518, 0.005697, 0.01003, 0.0451, 0.02055, 0.06336, 0.001982, 0.04806, 0.1489, 0.03005, 0.07046, 0.2804, 0.1136, 0.03299, 0.312, 0.35, 0.07691, 0.07009, 0.1118, 0.2344, 0.1757, 0.1378, 0.002318, 0.152, 0.005908, 0.2866, 0.1482, 0.0105, 0.04374, 0.01285, 0.04542, 0.04645, 0.06421, 0.02293, 0.1213, 0.1631, 0.149, 0.03088, 0.07082, 0.2224, 0.2284, 0.1618, 0.06463]): _vg.add([_i], _w, 'REPLACE')
_vg = ob_cube.vertex_groups.new(name='coreMain.011')
for _i, _w in zip([6, 22, 125, 315, 316, 317, 318, 325, 347, 348, 349, 359, 360, 455, 456, 459, 463, 468, 471, 472, 491, 507, 511, 569, 570, 571, 579, 586, 593, 596, 617, 619, 643, 647], [0.04386, 0.03375, 0.00526, 0.3651, 0.2942, 0.03291, 0.09506, 0.5867, 0.6656, 0.1615, 0.2281, 0.0413, 0.03047, 0.07398, 0.09873, 0.1377, 0.6062, 0.5457, 0.08984, 0.01036, 0.1365, 0.07379, 0.07651, 0.4653, 0.2451, 0.8782, 0.8713, 0.1007, 0.08023, 0.01778, 0.03963, 0.001142, 0.02184, 0.05522]): _vg.add([_i], _w, 'REPLACE')
_vg = ob_cube.vertex_groups.new(name='coreMain.012')
for _i, _w in zip([315, 347, 349, 459, 463, 491, 571, 579, 635, 636, 641, 642, 643, 644, 645, 647, 648, 649], [0.06471, 0.1363, 0.03456, 0.004296, 0.132, 0.00746, 0.02171, 0.007986, 0.9683, 0.9457, 0.9219, 0.9583, 0.9548, 0.9747, 0.02828, 0.9377, 0.9671, 0.03171]): _vg.add([_i], _w, 'REPLACE')
_vg = ob_cube.vertex_groups.new(name='coreMain.013')
for _i, _w in zip([636, 637, 640, 641, 645, 646, 648, 649], [0.05193, 0.956, 0.9405, 0.07423, 0.9549, 0.01925, 0.01069, 0.9517]): _vg.add([_i], _w, 'REPLACE')
_vg = ob_cube.vertex_groups.new(name='coreMain.014')
for _i, _w in zip([631, 632, 633, 634, 638, 639, 640, 646, 650], [1.007, 1.005, 1.001, 0.9992, 0.9939, 0.9978, 0.03248, 0.9644, 0.9785]): _vg.add([_i], _w, 'REPLACE')
_vg = ob_cube.vertex_groups.new(name='coreMain.015')
for _i, _w in zip([2, 4, 13, 14, 15, 23, 28, 131, 133, 135, 136, 209, 213, 235, 259, 260, 283, 315, 316, 317, 318, 321, 322, 325, 327, 328, 329, 330, 331, 332, 333, 334, 335, 336, 337, 338, 339, 340, 348, 350, 352, 354, 355, 357, 359, 459, 462, 463, 464, 465, 466, 467, 468, 469, 471, 491, 507, 511, 515, 540, 541, 544, 545, 546, 568, 569, 572, 573, 574, 575, 576, 577, 578, 579, 582, 586, 590, 593, 594, 595, 596, 598, 617, 619, 622, 626], [0.05535, 0.08742, 0.0909, 0.00844, 0.1556, 0.02963, 0.02031, 0.01054, 0.05735, 0.002988, 0.0655, 0.156, 0.03756, 0.07522, 0.1546, 0.07264, 0.005389, 0.2387, 0.5343, 0.1311, 0.3264, 0.121, 0.1934, 0.1197, 0.03069, 0.02835, 0.7873, 0.7052, 0.5308, 0.2016, 0.01959, 0.1925, 0.5454, 0.6757, 0.3178, 0.9064, 0.8525, 0.7551, 0.03365, 0.06097, 0.0994, 0.005802, 0.2373, 0.4481, 0.8396, 0.08237, 0.1588, 0.08166, 0.2917, 0.8159, 0.8163, 0.6386, 0.3051, 0.003099, 0.6812, 0.03478, 0.05426, 0.09537, 0.137, 0.1845, 0.2532, 0.3621, 0.02861, 0.5877, 0.5063, 0.3019, 0.5066, 0.2378, 0.1662, 0.01295, 0.04248, 0.08431, 0.06341, 0.05498, 0.0811, 0.05492, 0.124, 0.372, 0.9025, 0.2239, 0.5522, 0.901, 0.07594, 0.7931, 0.07532, 0.05842]): _vg.add([_i], _w, 'REPLACE')
_vg = ob_cube.vertex_groups.new(name='coreMain.016')
for _i, _w in zip([315, 316, 326, 329, 330, 459, 463, 468, 491, 500, 501, 506, 507, 509, 510, 511, 513, 514, 515, 569, 572, 573, 579, 582, 583, 584, 586, 587, 588, 593, 594, 617, 622, 623, 624, 626, 627], [0.1712, 0.1253, 0.03703, 0.1315, 0.05239, 0.05274, 0.05771, 0.0581, 0.002755, 0.5958, 0.1765, 0.2784, 0.6706, 0.1129, 0.8274, 0.7998, 0.1426, 0.8834, 0.8155, 0.1737, 0.2076, 0.05655, 0.006848, 0.7575, 0.7896, 0.06427, 0.7738, 0.6888, 0.066, 0.1952, 0.06581, 0.04245, 0.9079, 0.9105, 0.1114, 0.6987, 0.08379]): _vg.add([_i], _w, 'REPLACE')
_vg = ob_cube.vertex_groups.new(name='coreMain.017')
for _i, _w in zip([315, 500, 501, 502, 503, 504, 505, 506, 507, 508, 509, 510, 512, 513, 514, 582, 583, 584, 585, 586, 587, 588, 589, 593, 623, 624, 625, 626, 627, 628], [0.01214, 0.1686, 0.7719, 0.8538, 0.005563, 0.002465, 0.8734, 0.6754, 0.142, 0.1675, 0.8649, 0.138, 0.7486, 0.8509, 0.08304, 0.01894, 0.1701, 0.9273, 0.2034, 0.04105, 0.2733, 0.8624, 0.08317, 0.03069, 0.07516, 0.877, 0.4951, 0.1503, 0.8984, 0.9959]): _vg.add([_i], _w, 'REPLACE')
_vg = ob_cube.vertex_groups.new(name='coreMain.018')
for _i, _w in zip([496, 497, 498, 499, 502, 503, 504, 505, 508, 512, 580, 581, 585, 588, 589, 620, 621, 625, 629, 630], [1.011, 0.9986, 1.007, 0.9953, 0.1249, 0.972, 0.9772, 0.1026, 0.8258, 0.2446, 1.008, 1.01, 0.795, 0.06811, 0.9169, 1.003, 0.9959, 0.5016, 0.9963, 1.0]): _vg.add([_i], _w, 'REPLACE')
_m = ob_cube.modifiers.new('Armature', 'ARMATURE')
_m.object = ob_armature
ob_cube_001.parent = ob_armature
ob_cube_001.matrix_parent_inverse = Matrix(((1.0, 0.0, -0.0, -0.0), (0.0, -4.371e-08, -1.0, -1.355), (0.0, 1.0, -4.371e-08, -5.922e-08), (0.0, 0.0, 0.0, 1.0)))
ob_cube_001.location = (0.0, 2.237, 0.0)
ob_cube_001.lineart.crease_threshold = 0.0
_vg = ob_cube_001.vertex_groups.new(name='root')
for _i, _w in zip([5, 28, 49], [7.153e-07, 4.333e-05, 1.192e-07]): _vg.add([_i], _w, 'REPLACE')
_vg = ob_cube_001.vertex_groups.new(name='coreMain')
for _i, _w in zip([7, 10, 14, 28, 53], [5.96e-07, 5.484e-06, 5.96e-08, 1.192e-07, 1.192e-07]): _vg.add([_i], _w, 'REPLACE')
_vg = ob_cube_001.vertex_groups.new(name='mask.001')
for _i, _w in zip([0, 1, 2, 3, 4, 5, 6, 7, 8, 9, 10, 11, 12, 13, 14, 15, 16, 17, 18, 19, 20, 21, 22, 23, 24, 25, 26, 27, 28, 29, 30, 31, 32, 33, 34, 35, 36, 37, 38, 39, 40, 41, 42, 43, 44, 45, 46, 47, 48, 49, 50, 51, 52, 53, 54, 55, 56, 57, 58, 59, 60, 61, 62, 63, 64, 65, 66, 67, 68, 69, 70, 71, 72, 73, 74, 75, 76, 77, 78, 79, 80, 81, 82, 83, 84, 85, 86, 87, 88, 89], [1.0, 1.0, 1.0, 1.0, 0.9508, 1.0, 0.9118, 0.9887, 1.0, 1.0, 1.0, 0.8, 1.0, 0.9584, 0.8, 1.0, 1.0, 1.0, 1.0, 1.0, 1.0, 0.9662, 0.8852, 1.0, 1.0, 1.0, 1.0, 1.0, 1.0, 1.0, 1.0, 1.0, 0.9978, 0.8, 0.8, 0.8, 0.6541, 0.8, 0.8, 0.8, 0.8, 0.8, 0.7979, 0.8, 0.8, 0.8, 0.7328, 0.8, 0.8, 1.0, 1.0, 1.0, 0.9989, 1.0, 1.0, 1.0, 1.0, 1.0, 1.0, 1.0, 1.0, 1.0, 1.0, 1.0, 0.9716, 1.0, 1.0, 0.7915, 0.8, 0.8, 0.7987, 0.7961, 0.5982, 0.8, 0.8669, 0.8, 0.6, 0.6, 0.8, 0.8, 0.8, 0.8, 1.0, 1.0, 1.0, 1.0, 1.0, 0.9869, 1.0, 1.0]): _vg.add([_i], _w, 'REPLACE')
_vg = ob_cube_001.vertex_groups.new(name='core.001')
for _i, _w in zip([41, 42, 43, 44, 45, 46, 47, 48], [0.111, 0.1116, 0.1114, 0.1124, 0.1266, 0.1188, 0.1163, 0.1158]): _vg.add([_i], _w, 'REPLACE')
_vg = ob_cube_001.vertex_groups.new(name='core.002')
_vg = ob_cube_001.vertex_groups.new(name='core.003')
_vg = ob_cube_001.vertex_groups.new(name='core.004')
_vg = ob_cube_001.vertex_groups.new(name='core.005')
_vg = ob_cube_001.vertex_groups.new(name='core.006')
for _i, _w in zip([41, 42, 43, 44, 45, 46, 47, 48, 66, 67, 68, 69, 70, 71, 72, 73, 74, 75, 76, 77, 78, 79, 80, 81], [0.2217, 0.2209, 0.2231, 0.2414, 0.217, 0.2164, 0.2127, 0.2088, 0.2223, 0.2655, 0.2089, 0.1914, 0.169, 0.1839, 0.1555, 0.143, 0.06785, 0.05396, 0.09873, 0.1004, 0.1255, 0.1293, 0.1785, 0.1678]): _vg.add([_i], _w, 'REPLACE')
_vg = ob_cube_001.vertex_groups.new(name='core.007')
for _i, _w in zip([41, 42, 43, 44, 45, 46, 47, 48], [0.2933, 0.2864, 0.2847, 0.27, 0.2607, 0.2671, 0.2584, 0.2495]): _vg.add([_i], _w, 'REPLACE')
_vg = ob_cube_001.vertex_groups.new(name='core.008')
for _i, _w in zip([34, 35, 38, 39, 41, 42, 43, 44, 45, 46, 47, 48, 66, 67, 68, 69, 70, 71, 72, 73, 77, 78, 79, 80, 81], [0.01044, 0.02501, 0.003312, 0.008078, 0.06935, 0.07797, 0.06738, 0.06399, 0.0624, 0.06557, 0.05996, 0.05813, 0.01724, 0.01052, 0.0122, 0.01287, 0.01357, 0.009818, 0.01299, 0.01449, 0.000288, 0.00994, 0.02542, 0.02048, 0.01744]): _vg.add([_i], _w, 'REPLACE')
_vg = ob_cube_001.vertex_groups.new(name='core.009')
_vg = ob_cube_001.vertex_groups.new(name='core.010')
_vg = ob_cube_001.vertex_groups.new(name='coreMain.001')
for _i, _w in zip([0, 1, 2, 3, 4, 6, 7, 8, 9, 10, 11, 12, 13, 14, 16, 17, 18, 19, 20, 21, 22, 23, 24, 25, 26, 27, 29, 31, 32, 33, 35, 36, 37, 38, 39, 40, 41, 42, 43, 44, 46, 47, 48, 49, 50, 51, 52, 53, 54, 55, 56, 58, 59, 60, 62, 63, 64, 65, 66, 67, 68, 69, 70, 71, 72, 73, 74, 75, 76, 77, 78, 79, 80, 81, 82, 83, 84, 85, 86, 87, 88, 89], [0.0, 0.0, 0.0, 0.0, 0.0, 0.0, 0.0, 0.0, 0.0, 0.0, 0.0, 0.0, 0.0, 0.0, 0.0, 0.0, 0.0, 0.0, 0.0, 0.0, 0.0, 0.0, 0.0, 0.0, 0.0, 0.0, 0.0, 0.0, 0.0, 0.0, 0.0, 0.0, 0.0, 0.0, 0.0, 0.0, 0.0, 0.0, 0.0, 0.0, 0.0, 0.0, 0.0, 0.0, 0.0, 0.0, 0.0, 0.0, 0.0, 0.0, 0.0, 0.0, 0.0, 0.0, 0.0, 0.0, 0.0, 0.0, 0.0, 0.0, 0.0, 0.0, 0.0, 0.0, 0.0, 0.0, 0.0, 0.0, 0.0, 0.0, 0.0, 0.0, 0.0, 0.0, 0.0, 0.0, 0.0, 0.0, 0.0, 0.0, 0.0, 0.0]): _vg.add([_i], _w, 'REPLACE')
_vg = ob_cube_001.vertex_groups.new(name='coreMain.002')
_vg = ob_cube_001.vertex_groups.new(name='coreMain.003')
_vg = ob_cube_001.vertex_groups.new(name='coreMain.004')
_vg = ob_cube_001.vertex_groups.new(name='coreMain.005')
_vg = ob_cube_001.vertex_groups.new(name='coreMain.006')
for _i, _w in zip([0, 1, 2, 3, 4, 5, 6, 7, 8, 9, 10, 11, 12, 13, 14, 15, 16, 17, 18, 19, 20, 21, 22, 23, 24, 25, 26, 27, 28, 29, 30, 31, 32, 33, 34, 35, 36, 37, 38, 39, 40, 41, 42, 43, 44, 45, 46, 47, 48, 49, 50, 51, 52, 53, 54, 55, 56, 57, 58, 59, 60, 61, 62, 63, 64, 65, 66, 67, 68, 69, 70, 71, 72, 73, 74, 75, 76, 77, 78, 79, 80, 81, 82, 83, 84, 85, 86, 87, 88, 89], [0.0, 0.0, 0.0, 0.0, 0.0, 0.0, 0.0, 0.0, 0.0, 0.0, 0.0, 0.0, 0.0, 0.09333, 0.0, 0.0, 0.0, 0.0, 0.0, 0.0, 0.0, 0.0, 0.0, 0.001455, 0.0, 0.0, 0.0, 0.0, 0.0, 0.0, 0.0, 0.0, 0.0, 0.0, 0.0, 0.0, 0.0, 0.0, 0.0, 0.0, 0.0, 0.0, 0.0, 0.0, 0.0, 0.0, 0.0, 0.0, 0.0, 0.0, 0.0, 0.0, 0.0, 0.0, 0.0, 0.0, 0.0, 0.0, 0.0, 0.02668, 0.0, 0.0, 0.0, 0.0, 0.0, 0.0, 0.0, 0.0, 0.0, 0.0, 0.0, 0.0, 0.0, 0.0, 0.0, 0.0, 0.0, 0.0, 0.0, 0.0, 0.0, 0.0, 0.0, 0.0, 0.02132, 0.0, 0.02703, 0.0, 0.0, 0.03288]): _vg.add([_i], _w, 'REPLACE')
_vg = ob_cube_001.vertex_groups.new(name='coreMain.007')
for _i, _w in zip([0, 1, 2, 3, 4, 6, 7, 8, 9, 10, 11, 12, 13, 14, 15, 16, 17, 18, 19, 20, 21, 22, 23, 24, 25, 26, 29, 31, 33, 34, 35, 36, 37, 38, 39, 40, 41, 42, 43, 44, 46, 47, 48, 49, 50, 51, 52, 53, 54, 55, 56, 57, 58, 59, 60, 63, 64, 65, 66, 67, 68, 69, 70, 71, 72, 73, 74, 75, 76, 77, 78, 79, 80, 81, 82, 83, 84, 85, 86, 87, 88, 89], [0.0, 0.0, 0.0, 0.0, 0.0, 0.0, 0.0, 0.0, 0.0, 0.0, 0.0, 0.0, 0.04997, 0.0, 0.0, 0.0, 0.0, 0.0, 0.0, 0.0, 0.0, 0.0, 0.0, 0.0, 0.0, 0.0, 0.0, 0.0, 0.0, 0.0, 0.0, 0.0, 0.0, 0.0, 0.0, 0.0, 0.0, 0.0, 0.0, 0.0, 0.0, 0.0, 0.0, 0.0, 0.0, 0.0, 0.0, 0.0, 0.0, 0.0, 0.0, 0.0, 0.0, 0.0, 0.0, 0.0, 0.0, 0.0, 0.0, 0.0, 0.0, 0.0, 0.0, 0.0, 0.0, 0.0, 0.0, 0.0, 0.0, 0.0, 0.0, 0.0, 0.0, 0.0, 0.0, 0.0, 0.0, 0.0, 0.0, 0.0, 0.0, 0.0]): _vg.add([_i], _w, 'REPLACE')
_vg = ob_cube_001.vertex_groups.new(name='coreMain.008')
_vg = ob_cube_001.vertex_groups.new(name='coreMain.009')
_vg = ob_cube_001.vertex_groups.new(name='core.011')
_vg = ob_cube_001.vertex_groups.new(name='core.012')
_vg = ob_cube_001.vertex_groups.new(name='core.013')
_vg = ob_cube_001.vertex_groups.new(name='core.014')
_vg = ob_cube_001.vertex_groups.new(name='core.015')
_vg = ob_cube_001.vertex_groups.new(name='core.016')
for _i, _w in zip([74, 75, 76, 77, 78, 79, 80, 81], [0.1048, 0.07717, 0.1003, 0.1063, 0.1203, 0.1155, 0.1395, 0.1542]): _vg.add([_i], _w, 'REPLACE')
_vg = ob_cube_001.vertex_groups.new(name='core.017')
_vg = ob_cube_001.vertex_groups.new(name='core.018')
_vg = ob_cube_001.vertex_groups.new(name='core.019')
_vg = ob_cube_001.vertex_groups.new(name='core.020')
_vg = ob_cube_001.vertex_groups.new(name='coreMain.010')
for _i, _w in zip([0, 1, 2, 3, 4, 6, 7, 8, 9, 10, 11, 12, 14, 15, 16, 17, 18, 19, 20, 21, 22, 23, 24, 25, 26, 27, 29, 30, 31, 32, 33, 34, 35, 36, 37, 38, 39, 40, 41, 42, 43, 44, 45, 46, 47, 48, 49, 50, 51, 52, 53, 54, 55, 56, 57, 58, 59, 60, 62, 63, 64, 65, 66, 67, 68, 69, 70, 71, 72, 73, 74, 75, 76, 77, 78, 79, 80, 81, 82, 83, 84, 85, 86, 87, 88, 89], [0.0, 0.0, 0.0, 0.0, 0.0, 0.0, 0.0, 0.0, 0.0, 0.0, 0.0, 0.0, 0.0, 0.0, 0.0, 0.0, 0.0, 0.0, 0.0, 0.0, 0.0, 0.0, 0.0, 0.0, 0.0, 0.0, 0.0, 0.0, 0.0, 0.0, 0.0, 0.0, 0.0, 0.0, 0.0, 0.0, 0.0, 0.0, 0.0, 0.0, 0.0, 0.0, 0.0, 0.0, 0.0, 0.0, 0.0, 0.0, 0.0, 0.0, 0.0, 0.0, 0.0, 0.0, 0.0, 0.0, 0.0, 0.0, 0.0, 0.0, 0.0, 0.0, 0.0, 0.0, 0.0, 0.0, 0.0, 0.0, 0.0, 0.0, 0.0, 0.0, 0.0, 0.0, 0.0, 0.0, 0.0, 0.0, 0.0, 0.0, 0.0, 0.0, 0.0, 0.0, 0.0, 0.0]): _vg.add([_i], _w, 'REPLACE')
_vg = ob_cube_001.vertex_groups.new(name='coreMain.011')
_vg = ob_cube_001.vertex_groups.new(name='coreMain.012')
_vg = ob_cube_001.vertex_groups.new(name='coreMain.013')
_vg = ob_cube_001.vertex_groups.new(name='coreMain.014')
_vg = ob_cube_001.vertex_groups.new(name='coreMain.015')
for _i, _w in zip([1, 3, 4, 6, 8, 9, 10, 16, 17, 19, 20, 21, 22, 23, 25, 26, 33, 34, 35, 36, 37, 39, 40, 41, 42, 43, 44, 45, 46, 47, 48, 49, 50, 51, 54, 56, 58, 59, 60, 65, 66, 67, 68, 69, 70, 71, 72, 73, 74, 75, 76, 77, 78, 79, 80, 81, 82, 83, 84, 85, 86, 87, 88, 89], [0.0, 0.0, 0.0, 0.0, 0.0, 0.0, 0.0, 0.0, 0.0, 0.0, 0.0, 0.0, 0.0, 0.0, 0.0, 0.0, 0.0, 0.0, 0.0, 0.0, 0.0, 0.0, 0.0, 0.0, 0.0, 0.0, 0.0, 0.0, 0.0, 0.0, 0.0, 0.0, 0.0, 0.0, 0.0, 0.0, 0.0, 0.0, 0.0, 0.0, 0.0, 0.0, 0.0, 0.0, 0.0, 0.0, 0.0, 0.0, 0.0, 0.0, 0.0, 0.0, 0.0, 0.0, 0.0, 0.0, 0.0, 0.0, 0.0, 0.0, 0.0, 0.0, 0.0, 0.0]): _vg.add([_i], _w, 'REPLACE')
_vg = ob_cube_001.vertex_groups.new(name='coreMain.016')
_vg = ob_cube_001.vertex_groups.new(name='coreMain.017')
_vg = ob_cube_001.vertex_groups.new(name='coreMain.018')
_m = ob_cube_001.modifiers.new('Mirror', 'MIRROR')
_m = ob_cube_001.modifiers.new('Armature', 'ARMATURE')
_m.object = ob_armature
ob_lamp.location = (4.076, 1.005, 5.904)
ob_lamp.rotation_euler = (0.6503, 0.05522, 1.866)
ob_lamp.lock_rotations_4d = False
ob_lamp.empty_display_type = 'ARROWS'
ob_lamp.color = (0.0, 0.0, 0.0, 0.0)
ob_lamp.lineart.crease_threshold = 0.0
ob_camera.location = (7.481, -6.508, 5.344)
ob_camera.rotation_euler = (1.109, 0.01082, 0.8149)
ob_camera.lock_rotations_4d = False
ob_camera.empty_display_type = 'ARROWS'
ob_camera.color = (0.0, 0.0, 0.0, 0.0)
ob_camera.display_type = 'WIRE'
ob_camera.lineart.crease_threshold = 0.0

# ---- collection membership
col_collection_1.objects.link(ob_armature)
col_collection_1.objects.link(ob_cube)
col_collection_1.objects.link(ob_cube_001)
col_collection_1.objects.link(ob_lamp)
col_collection_1.objects.link(ob_camera)

# ---- scene / render settings (as saved in the file)
scene.camera = ob_camera
scene.frame_start = 1; scene.frame_end = 250; scene.frame_set(0)
scene.render.engine = 'BLENDER_EEVEE_NEXT'
scene.render.resolution_percentage = 50
scene.render.dither_intensity = 0.0
scene.cycles.use_denoising = False
scene.cycles.samples = 10
scene.cycles.sampling_pattern = 'TABULATED_SOBOL'
scene.cycles.light_sampling_threshold = 0.0
scene.cycles.use_adaptive_sampling = False
scene.cycles.use_light_tree = False
scene.cycles.blur_glossy = 0.0
scene.cycles.pixel_filter_type = 'GAUSSIAN'
scene.cycles.sample_clamp_indirect = 0.0
scene.view_settings.view_transform = 'Standard'
bpy.context.view_layer.update()
